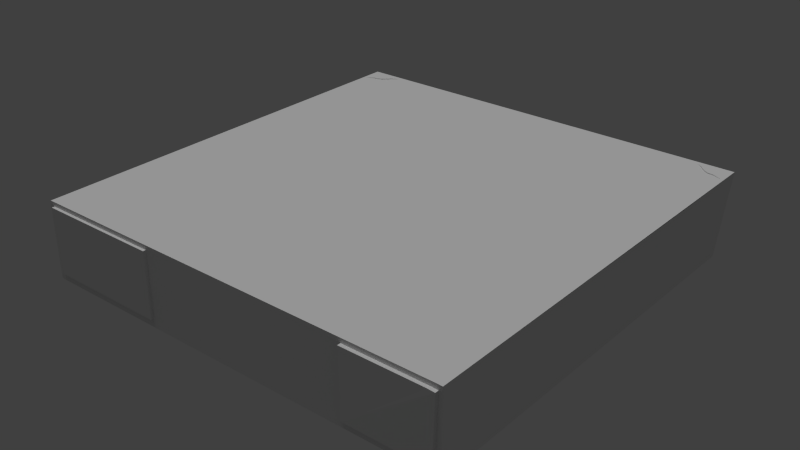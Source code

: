 # Source: Layout.blend  (saved by Blender 2.76.0; exported with 4.5.12 LTS)
import bpy
from mathutils import Matrix  # noqa: F401  (used for matrix-valued properties, if any)

bpy.ops.wm.read_factory_settings(use_empty=True)
scene = bpy.context.scene
scene.name = 'Scene'

# ---- collections
col_collection_1 = bpy.data.collections.new('Collection 1'); scene.collection.children.link(col_collection_1)
col_collection_3 = bpy.data.collections.new('Collection 3'); scene.collection.children.link(col_collection_3)

# ---- materials (node trees are filled in below, after node groups)
mat_room = bpy.data.materials.new('room')
mat_room.alpha_threshold = 0.0
mat_room.use_transparent_shadow = False
mat_room.preview_render_type = 'FLAT'
mat_room.roughness = 0.5
mat_wall_1 = bpy.data.materials.new('wall 1')
mat_wall_1.alpha_threshold = 0.0
mat_wall_1.use_transparent_shadow = False
mat_wall_1.roughness = 0.5
mat_wall_tree_painting = bpy.data.materials.new('wall tree painting')
mat_wall_tree_painting.alpha_threshold = 0.0
mat_wall_tree_painting.use_transparent_shadow = False
mat_wall_tree_painting.roughness = 0.5
mat_wall_3 = bpy.data.materials.new('wall 3')
mat_wall_3.alpha_threshold = 0.0
mat_wall_3.use_transparent_shadow = False
mat_wall_3.roughness = 0.5
mat_water_painting = bpy.data.materials.new('water painting')
mat_water_painting.alpha_threshold = 0.0
mat_water_painting.use_transparent_shadow = False
mat_water_painting.roughness = 0.5
mat_door = bpy.data.materials.new('door')
mat_door.alpha_threshold = 0.0
mat_door.use_transparent_shadow = False
mat_door.roughness = 0.5
mat_ceiling = bpy.data.materials.new('ceiling')
mat_ceiling.alpha_threshold = 0.0
mat_ceiling.use_transparent_shadow = False
mat_ceiling.roughness = 0.5

# ---- material node trees

# ---- world
world_world = bpy.data.worlds.new('World'); scene.world = world_world
world_world.color = (0.05088, 0.05088, 0.05088)
world_world.use_sun_shadow = False
world_world.sun_shadow_jitter_overblur = 0.0
world_world.cycles.sampling_method = 'MANUAL'
world_world.cycles.sample_map_resolution = 256

# ---- lights
light_hemi = bpy.data.lights.new('Hemi', 'SUN')
light_hemi.transmission_factor = 0.0
light_hemi.angle = 0.1993
light_hemi.energy = 1.0
light_hemi.shadow_buffer_clip_start = 0.5
light_hemi.shadow_soft_size = 0.1
light_hemi.shadow_cascade_max_distance = 1000.0
light_hemi.cycles.use_multiple_importance_sampling = False

# ---- meshes
me_plane = bpy.data.meshes.new('Plane')
me_plane.from_pydata([(-0.3322, 0.06199, 0.141), (-0.7277, 2.527, 0.141), (-0.7277, -0.8352, 0.141), (-0.3322, -6.694, 0.141), (-0.7077, -6.62, 0.1578), (-0.3322, 0.06199, 0.141), (0.1153, 4.087, 0.05996), (0.1153, -3.481, 0.05174), (0.217, 4.082, 0.05996), (0.1153, -5.002, 0.05174), (0.217, -5.002, 0.05174), (0.1153, -3.481, 0.05174), (0.1153, -8.029, 0.05174), (0.217, -8.024, 0.05174), (0.1153, 6.884, 0.05996), (0.217, 4.082, 0.05996), (0.1153, 8.009, 0.05996), (0.217, 8.013, 0.05996), (0.3385, -8.024, 0.05174), (0.3385, 8.011, 0.05996), (0.3385, -8.024, 0.05174), (0.458, -8.024, 0.05174), (0.458, 8.024, 0.05996), (0.5585, -8.024, 0.05174), (0.5585, 8.024, 0.05996), (0.6855, -8.024, 0.05174), (0.6855, 8.024, 0.05996), (0.8254, -8.024, 0.05174), (0.8254, 8.024, 0.05996), (0.9783, -8.024, 0.05174), (0.9783, 8.024, 0.05996), (1.144, -8.024, 0.05174), (1.144, 8.024, 0.05996), (1.324, -8.024, 0.05174), (1.324, 8.024, 0.05996), (1.516, -8.024, 0.05174), (1.516, 8.024, 0.05996), (1.671, -8.024, 0.05174), (1.671, 8.024, 0.05996), (1.848, -8.024, 0.05174), (1.848, 8.024, 0.05996), (1.998, -8.024, 0.05174), (1.998, 8.024, 0.05996), (2.183, -8.024, 0.05174), (2.183, 8.024, 0.05996), (2.317, -8.024, 0.05174), (2.317, 8.024, 0.05996), (2.516, -8.024, 0.05174), (2.516, 8.024, 0.05996), (2.77, -8.024, 0.05174), (2.77, 8.024, 0.05996), (2.983, -8.024, 0.05174), (2.983, 8.024, 0.05996), (3.23, -8.024, 0.05174), (3.23, 8.024, 0.05996), (3.472, -8.024, 0.05174), (3.472, 8.024, 0.05996), (3.802, -8.024, 0.05174), (3.715, 8.024, 0.05996), (3.962, -8.025, 0.0583), (3.985, 8.024, 0.05996), (4.256, -8.024, 0.05174), (4.256, 8.024, 0.05996), (4.496, -8.024, 0.05174), (4.496, 8.024, 0.05996), (4.7, -8.024, 0.05174), (4.7, 8.024, 0.05996), (4.894, -8.024, 0.05174), (4.894, 8.024, 0.05996), (5.092, -8.024, 0.05174), (5.092, 8.024, 0.05996), (5.305, -8.024, 0.05174), (5.305, 8.024, 0.05996), (5.556, -8.024, 0.05174), (5.556, 8.024, 0.05996), (5.764, -8.024, 0.05174), (5.764, 8.024, 0.05996), (5.968, -8.024, 0.05174), (5.968, 8.024, 0.05996), (6.16, -8.024, 0.05174), (6.16, 8.024, 0.05996), (6.359, -8.024, 0.05174), (6.359, 8.024, 0.05996), (6.556, -8.024, 0.05174), (6.544, 8.024, 0.05996), (6.766, -8.024, 0.05174), (6.98, -8.024, 0.05174), (7.211, -8.024, 0.05174), (7.463, -8.024, 0.05174), (7.676, -8.024, 0.05174), (7.965, -8.024, 0.05174), (0.217, -6.566, 0.05174), (0.3385, -6.541, 0.05257), (0.217, -3.401, 0.05323), (0.3385, -3.36, 0.05463), (0.217, 5.803, 0.05996), (0.3385, 5.797, 0.05884), (0.458, 4.487, 0.05815), (0.3385, 4.484, 0.05815), (0.458, -1.978, 0.05415), (0.3385, -1.974, 0.05418), (0.5585, -7.288, 0.05212), (0.458, -7.276, 0.05204), (0.5585, -5.064, 0.05325), (0.458, -5.074, 0.05291), (0.5585, 0.4307, 0.05607), (0.458, 0.42, 0.05563), (0.5585, 2.925, 0.05735), (0.6855, 2.932, 0.05735), (0.5585, -3.041, 0.05429), (0.6855, -3.037, 0.05429), (0.8254, -6.035, 0.05276), (0.6855, -6.015, 0.05277), (0.8254, -1.627, 0.05502), (0.6855, -1.623, 0.05502), (0.6855, 4.826, 0.05832), (0.8254, 4.825, 0.05832), (0.8254, 6.43, 0.05914), (0.9783, 6.429, 0.05914), (0.8254, 1.089, 0.05641), (0.9783, 1.079, 0.0564), (0.8254, -4.876, 0.05335), (0.9783, -4.887, 0.05334), (1.144, -3.491, 0.05406), (0.9783, -3.487, 0.05406), (1.144, 3.061, 0.05742), (0.9783, 3.083, 0.05742), (1.324, -5.323, 0.05312), (1.144, -5.336, 0.05312), (1.324, 0.04919, 0.05587), (1.144, 0.068, 0.05588), (1.144, 5.483, 0.05866), (1.324, 5.478, 0.05866), (1.516, 4.042, 0.05792), (1.324, 4.016, 0.05791), (1.516, 6.13, 0.05899), (1.671, 6.115, 0.05901), (1.516, -0.5247, 0.05558), (1.671, -0.5195, 0.05558), (1.848, 2.489, 0.05712), (1.671, 2.494, 0.05713), (1.671, -3.366, 0.05412), (1.848, -3.371, 0.05412), (1.848, 4.708, 0.05828), (1.998, 4.712, 0.05826), (1.848, 0.1165, 0.05591), (1.998, 0.109, 0.06002), (1.998, 6.849, 0.05936), (2.183, 6.822, 0.05934), (1.998, -1.169, 0.05525), (2.183, -1.164, 0.05525), (2.317, 5.758, 0.0588), (2.183, 5.749, 0.05879), (2.183, -2.077, 0.05479), (2.317, -2.08, 0.0548), (2.516, 0.2947, 0.05564), (2.317, 0.2877, 0.05566), (2.516, 1.036, 0.05606), (2.77, 1.035, 0.05638), (2.516, -3.527, 0.05385), (2.77, -3.527, 0.05404), (2.983, -2.274, 0.05468), (2.77, -2.329, 0.05466), (2.77, 3.422, 0.0576), (2.983, 3.453, 0.05762), (3.23, -7.075, 0.05225), (2.983, -7.063, 0.05223), (3.23, 0.1026, 0.0559), (2.983, 0.06654, 0.05588), (3.472, -3.708, 0.05395), (3.23, -3.72, 0.05394), (3.23, 3.957, 0.05788), (3.472, 3.992, 0.05789), (3.472, 5.788, 0.05881), (3.715, 5.823, 0.05883), (3.472, -1.379, 0.05514), (3.715, -1.343, 0.05516), (3.985, 2.817, 0.05735), (3.715, 2.825, 0.0573), (3.715, -4.695, 0.05344), (3.963, -4.697, 0.05347), (4.215, -6.678, 0.05245), (3.949, -6.701, 0.04445), (4.256, -0.02737, 0.05588), (3.985, -0.0914, 0.0558), (4.256, 7.052, 0.05946), (4.496, 7.066, 0.05947), (4.256, -1.991, 0.05483), (4.496, -1.976, 0.0549), (4.7, 3.774, 0.05778), (4.496, 3.735, 0.05779), (4.496, -3.454, 0.05413), (4.7, -3.442, 0.05409), (4.894, -4.311, 0.05364), (4.7, -4.323, 0.05363), (4.894, 2.441, 0.0571), (4.7, 2.464, 0.05711), (5.092, -5.909, 0.05282), (4.894, -5.946, 0.0528), (5.092, 0.7069, 0.05621), (4.894, 0.661, 0.05619), (5.305, -3.482, 0.05407), (5.092, -3.457, 0.05408), (5.092, 3.941, 0.05787), (5.305, 3.947, 0.05787), (5.556, -2.089, 0.05478), (5.305, -2.094, 0.05478), (5.305, 6.187, 0.05902), (5.556, 6.214, 0.05903), (5.764, -4.154, 0.05372), (5.556, -4.178, 0.05371), (5.764, 3.098, 0.05744), (5.556, 3.065, 0.05742), (5.968, -6.834, 0.05235), (5.764, -6.842, 0.05234), (5.968, -0.1419, 0.05578), (5.764, -0.1703, 0.05576), (5.764, 7.067, 0.05947), (5.968, 7.074, 0.05947), (6.16, -2.479, 0.05458), (5.968, -2.44, 0.0546), (6.16, 4.776, 0.0583), (5.968, 4.803, 0.05831), (6.359, -5.4, 0.05308), (6.16, -5.373, 0.0531), (6.359, 3.229, 0.0575), (6.16, 3.229, 0.0575), (6.359, 5.284, 0.05856), (6.556, 5.285, 0.05856), (6.359, -1.557, 0.05505), (6.556, -1.541, 0.05506), (6.766, -3.216, 0.0542), (6.556, -3.225, 0.0542), (6.766, 4.247, 0.05803), (6.556, 4.22, 0.05801), (6.98, -7.546, 0.052), (6.766, -7.573, 0.05197), (6.98, -0.4343, 0.05563), (6.766, -0.4289, 0.05563), (6.98, 2.926, 0.05735), (7.211, 3.007, 0.05739), (6.98, -4.705, 0.05344), (7.211, -4.706, 0.05344), (7.463, -2.151, 0.05475), (7.211, -2.111, 0.05472), (7.211, 5.819, 0.05883), (7.463, 5.86, 0.05885), (7.676, 1.865, 0.0568), (7.463, 1.776, 0.05677), (7.463, -5.277, 0.05315), (7.676, -5.242, 0.05317), (7.965, -2.017, 0.05482), (7.676, -2.04, 0.0548), (7.676, 5.072, 0.05839), (7.965, 5.119, 0.05847), (7.965, 7.179, 0.05951), (7.463, 7.244, 0.05958), (7.676, 7.184, 0.05953), (7.206, 7.361, 0.05968), (6.98, 7.556, 0.05972), (6.766, 7.737, 0.05985), (6.561, 8.014, 0.1638), (0.2339, 8.014, 0.1638), (0.3554, 8.014, 0.1638), (0.4748, 8.014, 0.1638), (0.5753, 8.014, 0.1638), (0.7024, 8.014, 0.1638), (0.8423, 8.014, 0.1638), (0.9951, 8.014, 0.1638), (1.161, 8.014, 0.1638), (1.341, 8.014, 0.1638), (1.533, 8.014, 0.1638), (1.688, 8.014, 0.1638), (1.865, 8.014, 0.1638), (2.015, 8.014, 0.1638), (2.199, 8.014, 0.1638), (2.334, 8.014, 0.1638), (2.532, 8.014, 0.1638), (2.787, 8.014, 0.1638), (3.0, 8.014, 0.1638), (3.247, 8.014, 0.1638), (3.488, 8.014, 0.1638), (3.732, 8.014, 0.1638), (4.002, 8.014, 0.1638), (4.272, 8.014, 0.1638), (4.513, 8.014, 0.1638), (4.717, 8.014, 0.1638), (4.911, 8.014, 0.1638), (5.109, 8.014, 0.1638), (5.321, 8.014, 0.1638), (5.572, 8.014, 0.1638), (5.781, 8.014, 0.1638), (5.985, 8.014, 0.1638), (6.176, 8.014, 0.1638), (6.376, 8.014, 0.1638), (0.1153, 8.009, 0.1667), (6.549, 7.995, 0.1959), (7.965, 7.179, 0.1623), (7.463, 7.244, 0.1624), (7.676, 7.184, 0.1623), (7.206, 7.361, 0.1625), (6.98, 7.556, 0.1625), (6.766, 7.737, 0.1626), (7.953, 7.16, 0.1943), (7.45, 7.225, 0.1944), (7.664, 7.165, 0.1943), (7.194, 7.342, 0.1945), (6.967, 7.538, 0.1945), (6.754, 7.718, 0.1947), (6.542, 7.978, 0.2306), (7.946, 7.143, 0.229), (7.443, 7.208, 0.2291), (7.657, 7.148, 0.2291), (7.187, 7.325, 0.2292), (6.96, 7.52, 0.2293), (6.747, 7.701, 0.2294), (6.537, 7.971, 0.2519), (7.941, 7.136, 0.2503), (7.438, 7.201, 0.2504), (7.652, 7.141, 0.2504), (7.182, 7.318, 0.2505), (6.955, 7.514, 0.2505), (6.742, 7.694, 0.2507), (6.539, 7.969, 0.2805), (7.943, 7.135, 0.279), (7.44, 7.2, 0.279), (7.654, 7.14, 0.279), (7.184, 7.316, 0.2791), (6.957, 7.512, 0.2792), (6.744, 7.693, 0.2793), (6.547, 7.965, 0.3116), (7.939, 7.144, 0.3101), (7.442, 7.209, 0.3101), (7.656, 7.149, 0.3101), (7.186, 7.325, 0.3102), (6.959, 7.521, 0.3103), (6.745, 7.702, 0.3104), (6.766, -7.725, 0.05189), (6.545, 7.97, 0.3281), (7.939, 7.157, 0.3265), (7.442, 7.222, 0.3266), (7.656, 7.162, 0.3265), (7.186, 7.338, 0.3267), (6.959, 7.534, 0.3267), (6.745, 7.715, 0.3269), (6.545, 7.97, 0.3281), (7.939, 7.157, 0.3265), (7.442, 7.222, 0.3266), (7.656, 7.162, 0.3265), (7.186, 7.338, 0.3267), (6.959, 7.534, 0.3267), (6.745, 7.715, 0.3269), (6.73, 7.823, 0.349), (7.736, 7.236, 0.3479), (7.378, 7.283, 0.3479), (7.532, 7.239, 0.3479), (7.192, 7.367, 0.348), (7.029, 7.509, 0.348), (6.874, 7.639, 0.3481), (6.918, 7.674, 0.3633), (7.53, 7.317, 0.3626), (7.312, 7.345, 0.3626), (7.406, 7.319, 0.3626), (7.199, 7.397, 0.3626), (7.1, 7.482, 0.3627), (7.006, 7.562, 0.3627), (6.918, 7.674, 2.967), (7.53, 7.317, 2.964), (7.312, 7.345, 2.966), (7.406, 7.319, 2.966), (7.199, 7.397, 2.966), (7.1, 7.482, 2.966), (7.006, 7.562, 2.966), (7.939, 7.157, 2.928), (7.736, 7.236, 2.95), (0.2339, 8.014, 0.2821), (0.3554, 8.014, 0.2821), (0.4748, 8.014, 0.2821), (0.5753, 8.014, 0.2821), (0.7024, 8.014, 0.2821), (0.8423, 8.014, 0.2821), (0.9951, 8.014, 0.2821), (1.161, 8.014, 0.2821), (1.341, 8.014, 0.2821), (1.533, 8.014, 0.2821), (1.688, 8.014, 0.2821), (1.865, 8.014, 0.2821), (2.015, 8.014, 0.2821), (2.199, 8.014, 0.2821), (2.334, 8.014, 0.2821), (2.532, 8.014, 0.2821), (2.787, 8.014, 0.2821), (3.0, 8.014, 0.2821), (3.247, 8.014, 0.2821), (3.488, 8.014, 0.2821), (3.732, 8.014, 0.2821), (4.002, 8.014, 0.2821), (4.272, 8.014, 0.2821), (4.513, 8.014, 0.2821), (4.717, 8.014, 0.2821), (4.911, 8.014, 0.2821), (5.109, 8.014, 0.2821), (5.321, 8.014, 0.2821), (5.572, 8.014, 0.2821), (5.781, 8.014, 0.2821), (5.985, 8.014, 0.2821), (6.176, 8.014, 0.2821), (6.376, 8.014, 0.2821), (0.1153, 8.009, 0.285), (6.545, 7.97, 0.3281), (0.1153, 8.009, 0.3282), (6.545, 7.97, 0.3281), (6.73, 7.823, 0.349), (6.918, 7.674, 0.3633), (6.545, 7.97, 2.922), (6.73, 7.823, 2.943), (7.965, -8.024, 2.904), (0.1153, 8.009, 2.927), (7.965, -2.017, 2.907), (7.965, 5.119, 2.911), (7.965, 8.021, 2.938), (0.3385, -8.024, 0.189), (0.3385, -8.024, 0.189), (0.3385, -8.024, 0.3188), (0.3385, -8.024, 0.3188), (0.3385, -8.024, 0.456), (0.3385, -8.024, 0.456), (0.3385, -8.024, 0.5703), (0.3385, -8.024, 0.5703), (0.3385, -8.024, 0.6847), (0.3385, -8.024, 0.6847), (0.3385, -8.024, 0.8218), (0.3385, -8.024, 0.8218), (0.3385, -8.024, 0.9208), (0.3385, -8.024, 0.9208), (0.3385, -8.024, 1.035), (0.3385, -8.024, 1.035), (0.3385, -8.024, 1.149), (0.3385, -8.024, 1.149), (0.3385, -8.024, 1.263), (0.3385, -8.024, 1.263), (0.3385, -8.024, 1.416), (0.3385, -8.024, 1.416), (0.3385, -8.024, 1.56), (0.3385, -8.024, 1.56), (0.3385, -8.024, 1.69), (0.3385, -8.024, 1.69), (0.3385, -8.024, 1.857), (0.3385, -8.024, 1.857), (0.3385, -8.024, 2.016), (0.3385, -8.024, 2.016), (0.3385, -8.024, 2.199), (0.3385, -8.024, 2.199), (0.3385, -8.024, 2.365), (0.3385, -8.024, 2.365), (0.3385, -8.024, 2.502), (0.3385, -8.024, 2.502), (0.3385, -8.024, 2.655), (0.3385, -8.024, 2.655), (0.3385, -8.024, 2.807), (0.3385, -8.024, 2.807), (0.3385, -8.014, 2.895), (0.3385, -8.014, 2.895), (0.3322, 0.06199, 0.141), (0.7277, 2.527, 0.141), (0.7277, -0.8352, 0.141), (0.3322, -6.694, 0.141), (0.7077, -6.62, 0.1578), (0.3322, 0.06199, 0.141), (0.0, -3.467, 0.04499), (-0.1153, 4.087, 0.05996), (-0.1153, -3.481, 0.05174), (0.0, 4.105, 0.04164), (-0.217, 4.082, 0.05996), (-0.1153, -5.002, 0.05174), (-0.217, -5.002, 0.05174), (0.0, -3.467, 0.04499), (-0.1153, -3.481, 0.05174), (0.0, -8.015, 0.04499), (-0.1153, -8.029, 0.05174), (-0.217, -8.024, 0.05174), (-0.1153, 6.884, 0.05996), (0.0, 6.848, 0.05914), (-0.217, 4.082, 0.05996), (-0.1153, 8.009, 0.05996), (-0.217, 8.013, 0.05996), (0.0, 8.018, 0.06561), (-0.3385, -8.024, 0.05174), (-0.3385, 8.011, 0.05996), (-0.3385, -8.024, 0.05174), (-0.458, -8.024, 0.05174), (-0.458, 8.024, 0.05996), (-0.5585, -8.024, 0.05174), (-0.5585, 8.024, 0.05996), (-0.6855, -8.024, 0.05174), (-0.6855, 8.024, 0.05996), (-0.8254, -8.024, 0.05174), (-0.8254, 8.024, 0.05996), (-0.9783, -8.024, 0.05174), (-0.9783, 8.024, 0.05996), (-1.144, -8.024, 0.05174), (-1.144, 8.024, 0.05996), (-1.324, -8.024, 0.05174), (-1.324, 8.024, 0.05996), (-1.516, -8.024, 0.05174), (-1.516, 8.024, 0.05996), (-1.671, -8.024, 0.05174), (-1.671, 8.024, 0.05996), (-1.848, -8.024, 0.05174), (-1.848, 8.024, 0.05996), (-1.998, -8.024, 0.05174), (-1.998, 8.024, 0.05996), (-2.183, -8.024, 0.05174), (-2.183, 8.024, 0.05996), (-2.317, -8.024, 0.05174), (-2.317, 8.024, 0.05996), (-2.516, -8.024, 0.05174), (-2.516, 8.024, 0.05996), (-2.77, -8.024, 0.05174), (-2.77, 8.024, 0.05996), (-2.983, -8.024, 0.05174), (-2.983, 8.024, 0.05996), (-3.23, -8.024, 0.05174), (-3.23, 8.024, 0.05996), (-3.472, -8.024, 0.05174), (-3.472, 8.024, 0.05996), (-3.802, -8.024, 0.05174), (-3.715, 8.024, 0.05996), (-3.962, -8.025, 0.0583), (-3.985, 8.024, 0.05996), (-4.256, -8.024, 0.05174), (-4.256, 8.024, 0.05996), (-4.496, -8.024, 0.05174), (-4.496, 8.024, 0.05996), (-4.7, -8.024, 0.05174), (-4.7, 8.024, 0.05996), (-4.894, -8.024, 0.05174), (-4.894, 8.024, 0.05996), (-5.092, -8.024, 0.05174), (-5.092, 8.024, 0.05996), (-5.305, -8.024, 0.05174), (-5.305, 8.024, 0.05996), (-5.556, -8.024, 0.05174), (-5.556, 8.024, 0.05996), (-5.764, -8.024, 0.05174), (-5.764, 8.024, 0.05996), (-5.968, -8.024, 0.05174), (-5.968, 8.024, 0.05996), (-6.16, -8.024, 0.05174), (-6.16, 8.024, 0.05996), (-6.359, -8.024, 0.05174), (-6.359, 8.024, 0.05996), (-6.556, -8.024, 0.05174), (-6.544, 8.024, 0.05996), (-6.766, -8.024, 0.05174), (-6.98, -8.024, 0.05174), (-7.211, -8.024, 0.05174), (-7.463, -8.024, 0.05174), (-7.676, -8.024, 0.05174), (-7.965, -8.024, 0.05174), (-0.217, -6.566, 0.05174), (-0.3385, -6.541, 0.05257), (-0.217, -3.401, 0.05323), (-0.3385, -3.36, 0.05463), (-0.217, 5.803, 0.05996), (-0.3385, 5.797, 0.05884), (-0.458, 4.487, 0.05815), (-0.3385, 4.484, 0.05815), (-0.458, -1.978, 0.05415), (-0.3385, -1.974, 0.05418), (-0.5585, -7.288, 0.05212), (-0.458, -7.276, 0.05204), (-0.5585, -5.064, 0.05325), (-0.458, -5.074, 0.05291), (-0.5585, 0.4307, 0.05607), (-0.458, 0.42, 0.05563), (-0.5585, 2.925, 0.05735), (-0.6855, 2.932, 0.05735), (-0.5585, -3.041, 0.05429), (-0.6855, -3.037, 0.05429), (-0.8254, -6.035, 0.05276), (-0.6855, -6.015, 0.05277), (-0.8254, -1.627, 0.05502), (-0.6855, -1.623, 0.05502), (-0.6855, 4.826, 0.05832), (-0.8254, 4.825, 0.05832), (-0.8254, 6.43, 0.05914), (-0.9783, 6.429, 0.05914), (-0.8254, 1.089, 0.05641), (-0.9783, 1.079, 0.0564), (-0.8254, -4.876, 0.05335), (-0.9783, -4.887, 0.05334), (-1.144, -3.491, 0.05406), (-0.9783, -3.487, 0.05406), (-1.144, 3.061, 0.05742), (-0.9783, 3.083, 0.05742), (-1.324, -5.323, 0.05312), (-1.144, -5.336, 0.05312), (-1.324, 0.04919, 0.05587), (-1.144, 0.068, 0.05588), (-1.144, 5.483, 0.05866), (-1.324, 5.478, 0.05866), (-1.516, 4.042, 0.05792), (-1.324, 4.016, 0.05791), (-1.516, 6.13, 0.05899), (-1.671, 6.115, 0.05901), (-1.516, -0.5247, 0.05558), (-1.671, -0.5195, 0.05558), (-1.848, 2.489, 0.05712), (-1.671, 2.494, 0.05713), (-1.671, -3.366, 0.05412), (-1.848, -3.371, 0.05412), (-1.848, 4.708, 0.05828), (-1.998, 4.712, 0.05826), (-1.848, 0.1165, 0.05591), (-1.998, 0.109, 0.06002), (-1.998, 6.849, 0.05936), (-2.183, 6.822, 0.05934), (-1.998, -1.169, 0.05525), (-2.183, -1.164, 0.05525), (-2.317, 5.758, 0.0588), (-2.183, 5.749, 0.05879), (-2.183, -2.077, 0.05479), (-2.317, -2.08, 0.0548), (-2.516, 0.2947, 0.05564), (-2.317, 0.2877, 0.05566), (-2.516, 1.036, 0.05606), (-2.77, 1.035, 0.05638), (-2.516, -3.527, 0.05385), (-2.77, -3.527, 0.05404), (-2.983, -2.274, 0.05468), (-2.77, -2.329, 0.05466), (-2.77, 3.422, 0.0576), (-2.983, 3.453, 0.05762), (-3.23, -7.075, 0.05225), (-2.983, -7.063, 0.05223), (-3.23, 0.1026, 0.0559), (-2.983, 0.06654, 0.05588), (-3.472, -3.708, 0.05395), (-3.23, -3.72, 0.05394), (-3.23, 3.957, 0.05788), (-3.472, 3.992, 0.05789), (-3.472, 5.788, 0.05881), (-3.715, 5.823, 0.05883), (-3.472, -1.379, 0.05514), (-3.715, -1.343, 0.05516), (-3.985, 2.817, 0.05735), (-3.715, 2.825, 0.0573), (-3.715, -4.695, 0.05344), (-3.963, -4.697, 0.05347), (-4.215, -6.678, 0.05245), (-3.949, -6.701, 0.04445), (-4.256, -0.02737, 0.05588), (-3.985, -0.0914, 0.0558), (-4.256, 7.052, 0.05946), (-4.496, 7.066, 0.05947), (-4.256, -1.991, 0.05483), (-4.496, -1.976, 0.0549), (-4.7, 3.774, 0.05778), (-4.496, 3.735, 0.05779), (-4.496, -3.454, 0.05413), (-4.7, -3.442, 0.05409), (-4.894, -4.311, 0.05364), (-4.7, -4.323, 0.05363), (-4.894, 2.441, 0.0571), (-4.7, 2.464, 0.05711), (-5.092, -5.909, 0.05282), (-4.894, -5.946, 0.0528), (-5.092, 0.7069, 0.05621), (-4.894, 0.661, 0.05619), (-5.305, -3.482, 0.05407), (-5.092, -3.457, 0.05408), (-5.092, 3.941, 0.05787), (-5.305, 3.947, 0.05787), (-5.556, -2.089, 0.05478), (-5.305, -2.094, 0.05478), (-5.305, 6.187, 0.05902), (-5.556, 6.214, 0.05903), (-5.764, -4.154, 0.05372), (-5.556, -4.178, 0.05371), (-5.764, 3.098, 0.05744), (-5.556, 3.065, 0.05742), (-5.968, -6.834, 0.05235), (-5.764, -6.842, 0.05234), (-5.968, -0.1419, 0.05578), (-5.764, -0.1703, 0.05576), (-5.764, 7.067, 0.05947), (-5.968, 7.074, 0.05947), (-6.16, -2.479, 0.05458), (-5.968, -2.44, 0.0546), (-6.16, 4.776, 0.0583), (-5.968, 4.803, 0.05831), (-6.359, -5.4, 0.05308), (-6.16, -5.373, 0.0531), (-6.359, 3.229, 0.0575), (-6.16, 3.229, 0.0575), (-6.359, 5.284, 0.05856), (-6.556, 5.285, 0.05856), (-6.359, -1.557, 0.05505), (-6.556, -1.541, 0.05506), (-6.766, -3.216, 0.0542), (-6.556, -3.225, 0.0542), (-6.766, 4.247, 0.05803), (-6.556, 4.22, 0.05801), (-6.98, -7.546, 0.052), (-6.766, -7.573, 0.05197), (-6.98, -0.4343, 0.05563), (-6.766, -0.4289, 0.05563), (-6.98, 2.926, 0.05735), (-7.211, 3.007, 0.05739), (-6.98, -4.705, 0.05344), (-7.211, -4.706, 0.05344), (-7.463, -2.151, 0.05475), (-7.211, -2.111, 0.05472), (-7.211, 5.819, 0.05883), (-7.463, 5.86, 0.05885), (-7.676, 1.865, 0.0568), (-7.463, 1.776, 0.05677), (-7.463, -5.277, 0.05315), (-7.676, -5.242, 0.05317), (-7.965, -2.017, 0.05482), (-7.676, -2.04, 0.0548), (-7.676, 5.072, 0.05839), (-7.965, 5.119, 0.05847), (-7.965, 7.179, 0.05951), (-7.463, 7.244, 0.05958), (-7.676, 7.184, 0.05953), (-7.206, 7.361, 0.05968), (-6.98, 7.556, 0.05972), (-6.766, 7.737, 0.05985), (-6.561, 8.014, 0.1638), (-0.2339, 8.014, 0.1638), (-0.3554, 8.014, 0.1638), (-0.4748, 8.014, 0.1638), (-0.5753, 8.014, 0.1638), (-0.7024, 8.014, 0.1638), (-0.8423, 8.014, 0.1638), (-0.9951, 8.014, 0.1638), (-1.161, 8.014, 0.1638), (-1.341, 8.014, 0.1638), (-1.533, 8.014, 0.1638), (-1.688, 8.014, 0.1638), (-1.865, 8.014, 0.1638), (-2.015, 8.014, 0.1638), (-2.199, 8.014, 0.1638), (-2.334, 8.014, 0.1638), (-2.532, 8.014, 0.1638), (-2.787, 8.014, 0.1638), (-3.0, 8.014, 0.1638), (-3.247, 8.014, 0.1638), (-3.488, 8.014, 0.1638), (-3.732, 8.014, 0.1638), (-4.002, 8.014, 0.1638), (-4.272, 8.014, 0.1638), (-4.513, 8.014, 0.1638), (-4.717, 8.014, 0.1638), (-4.911, 8.014, 0.1638), (-5.109, 8.014, 0.1638), (-5.321, 8.014, 0.1638), (-5.572, 8.014, 0.1638), (-5.781, 8.014, 0.1638), (-5.985, 8.014, 0.1638), (-6.176, 8.014, 0.1638), (-6.376, 8.014, 0.1638), (-0.1153, 8.009, 0.1667), (-6.549, 7.995, 0.1959), (0.0, 8.012, 0.1782), (-7.965, 7.179, 0.1623), (-7.463, 7.244, 0.1624), (-7.676, 7.184, 0.1623), (-7.206, 7.361, 0.1625), (-6.98, 7.556, 0.1625), (-6.766, 7.737, 0.1626), (-7.953, 7.16, 0.1943), (-7.45, 7.225, 0.1944), (-7.664, 7.165, 0.1943), (-7.194, 7.342, 0.1945), (-6.967, 7.538, 0.1945), (-6.754, 7.718, 0.1947), (-6.542, 7.978, 0.2306), (-7.946, 7.143, 0.229), (-7.443, 7.208, 0.2291), (-7.657, 7.148, 0.2291), (-7.187, 7.325, 0.2292), (-6.96, 7.52, 0.2293), (-6.747, 7.701, 0.2294), (-6.537, 7.971, 0.2519), (-7.941, 7.136, 0.2503), (-7.438, 7.201, 0.2504), (-7.652, 7.141, 0.2504), (-7.182, 7.318, 0.2505), (-6.955, 7.514, 0.2505), (-6.742, 7.694, 0.2507), (-6.539, 7.969, 0.2805), (-7.943, 7.135, 0.279), (-7.44, 7.2, 0.279), (-7.654, 7.14, 0.279), (-7.184, 7.316, 0.2791), (-6.957, 7.512, 0.2792), (-6.744, 7.693, 0.2793), (-6.547, 7.965, 0.3116), (-7.939, 7.144, 0.3101), (-7.442, 7.209, 0.3101), (-7.656, 7.149, 0.3101), (-7.186, 7.325, 0.3102), (-6.959, 7.521, 0.3103), (-6.745, 7.702, 0.3104), (-6.766, -7.725, 0.05189), (-6.545, 7.97, 0.3281), (-7.939, 7.157, 0.3265), (-7.442, 7.222, 0.3266), (-7.656, 7.162, 0.3265), (-7.186, 7.338, 0.3267), (-6.959, 7.534, 0.3267), (-6.745, 7.715, 0.3269), (-6.545, 7.97, 0.3281), (-7.939, 7.157, 0.3265), (-7.442, 7.222, 0.3266), (-7.656, 7.162, 0.3265), (-7.186, 7.338, 0.3267), (-6.959, 7.534, 0.3267), (-6.745, 7.715, 0.3269), (-6.73, 7.823, 0.349), (-7.736, 7.236, 0.3479), (-7.378, 7.283, 0.3479), (-7.532, 7.239, 0.3479), (-7.192, 7.367, 0.348), (-7.029, 7.509, 0.348), (-6.874, 7.639, 0.3481), (-6.918, 7.674, 0.3633), (-7.53, 7.317, 0.3626), (-7.312, 7.345, 0.3626), (-7.406, 7.319, 0.3626), (-7.199, 7.397, 0.3626), (-7.1, 7.482, 0.3627), (-7.006, 7.562, 0.3627), (-6.918, 7.674, 2.967), (-7.53, 7.317, 2.964), (-7.312, 7.345, 2.966), (-7.406, 7.319, 2.966), (-7.199, 7.397, 2.966), (-7.1, 7.482, 2.966), (-7.006, 7.562, 2.966), (-7.939, 7.157, 2.928), (-7.736, 7.236, 2.95), (-0.2339, 8.014, 0.2821), (-0.3554, 8.014, 0.2821), (-0.4748, 8.014, 0.2821), (-0.5753, 8.014, 0.2821), (-0.7024, 8.014, 0.2821), (-0.8423, 8.014, 0.2821), (-0.9951, 8.014, 0.2821), (-1.161, 8.014, 0.2821), (-1.341, 8.014, 0.2821), (-1.533, 8.014, 0.2821), (-1.688, 8.014, 0.2821), (-1.865, 8.014, 0.2821), (-2.015, 8.014, 0.2821), (-2.199, 8.014, 0.2821), (-2.334, 8.014, 0.2821), (-2.532, 8.014, 0.2821), (-2.787, 8.014, 0.2821), (-3.0, 8.014, 0.2821), (-3.247, 8.014, 0.2821), (-3.488, 8.014, 0.2821), (-3.732, 8.014, 0.2821), (-4.002, 8.014, 0.2821), (-4.272, 8.014, 0.2821), (-4.513, 8.014, 0.2821), (-4.717, 8.014, 0.2821), (-4.911, 8.014, 0.2821), (-5.109, 8.014, 0.2821), (-5.321, 8.014, 0.2821), (-5.572, 8.014, 0.2821), (-5.781, 8.014, 0.2821), (-5.985, 8.014, 0.2821), (-6.176, 8.014, 0.2821), (-6.376, 8.014, 0.2821), (-0.1153, 8.009, 0.285), (0.0, 8.012, 0.2965), (-6.545, 7.97, 0.3281), (0.0, 8.012, 0.2965), (-0.1153, 8.009, 0.3282), (0.0, 8.012, 0.3397), (-6.545, 7.97, 0.3281), (-6.73, 7.823, 0.349), (-6.918, 7.674, 0.3633), (-6.545, 7.97, 2.922), (-6.73, 7.823, 2.943), (-7.965, -8.024, 2.904), (-0.1153, 8.009, 2.927), (0.0, 8.012, 2.939), (-7.965, -2.017, 2.907), (-7.965, 5.119, 2.911), (-7.965, 8.021, 2.938), (-0.3385, -8.024, 0.189), (-0.3385, -8.024, 0.189), (-0.3385, -8.024, 0.3188), (-0.3385, -8.024, 0.3188), (-0.3385, -8.024, 0.456), (-0.3385, -8.024, 0.456), (-0.3385, -8.024, 0.5703), (-0.3385, -8.024, 0.5703), (-0.3385, -8.024, 0.6847), (-0.3385, -8.024, 0.6847), (-0.3385, -8.024, 0.8218), (-0.3385, -8.024, 0.8218), (-0.3385, -8.024, 0.9208), (-0.3385, -8.024, 0.9208), (-0.3385, -8.024, 1.035), (-0.3385, -8.024, 1.035), (-0.3385, -8.024, 1.149), (-0.3385, -8.024, 1.149), (-0.3385, -8.024, 1.263), (-0.3385, -8.024, 1.263), (-0.3385, -8.024, 1.416), (-0.3385, -8.024, 1.416), (-0.3385, -8.024, 1.56), (-0.3385, -8.024, 1.56), (-0.3385, -8.024, 1.69), (-0.3385, -8.024, 1.69), (-0.3385, -8.024, 1.857), (-0.3385, -8.024, 1.857), (-0.3385, -8.024, 2.016), (-0.3385, -8.024, 2.016), (-0.3385, -8.024, 2.199), (-0.3385, -8.024, 2.199), (-0.3385, -8.024, 2.365), (-0.3385, -8.024, 2.365), (-0.3385, -8.024, 2.502), (-0.3385, -8.024, 2.502), (-0.3385, -8.024, 2.655), (-0.3385, -8.024, 2.655), (-0.3385, -8.024, 2.807), (-0.3385, -8.024, 2.807), (-0.3385, -8.014, 2.895), (-0.3385, -8.014, 2.895), (7.848, -8.032, 2.903), (7.759, -8.029, 0.04415), (7.965, -8.024, 0.35), (7.769, -8.029, 0.357), (7.759, -8.029, 0.04415), (7.769, -8.029, 0.25), (4.633, -8.029, 0.04415), (4.643, -8.029, 0.357), (4.427, -8.029, 0.04415), (4.437, -8.029, 0.357), (4.643, -8.029, 2.755), (4.437, -8.029, 2.755), (4.643, -8.029, 2.915), (4.437, -8.029, 2.915), (7.843, -8.032, 2.741), (7.852, -8.029, 2.915), (7.573, -8.029, 2.755), (7.769, -8.162, 0.357), (4.643, -8.162, 0.357), (4.643, -8.162, 2.755), (7.843, -8.165, 2.741), (7.573, -8.162, 2.755), (-3.207, -8.029, 0.04415), (-3.197, -8.029, 0.357), (-3.197, -8.029, 2.755), (-3.197, -8.029, 2.915), (-7.776, -8.029, 2.755), (-7.776, -8.029, 2.915), (-7.97, -8.029, 2.755), (-7.97, -8.029, 2.915), (-7.771, -8.029, 0.357), (-7.97, -8.029, 0.3643), (-7.78, -8.029, 0.04415), (-3.197, -8.136, 0.357), (-3.197, -8.136, 2.755), (-7.776, -8.136, 2.755), (-7.771, -8.136, 0.357)], [(0, 5), (881, 879), (421, 422), (423, 424), (425, 426), (427, 428), (429, 430), (431, 432), (433, 434), (435, 436), (437, 438), (439, 440), (441, 442), (443, 444), (445, 446), (447, 448), (449, 450), (451, 452), (453, 454), (455, 456), (457, 458), (459, 460), (461, 462), (463, 468), (895, 896), (897, 898), (899, 900), (901, 902), (903, 904), (905, 906), (907, 908), (909, 910), (911, 912), (913, 914), (915, 916), (917, 918), (919, 920), (921, 922), (923, 924), (925, 926), (927, 928), (929, 930), (931, 932), (933, 934), (935, 936)], [(6, 472, 469, 7), (9, 10, 93, 8, 6, 7), (7, 469, 476, 11), (11, 476, 478, 12), (472, 6, 14, 482), (482, 14, 16, 486), (6, 8, 15), (6, 15, 95, 17, 16), (10, 9, 12, 13, 91), (92, 91, 13, 18), (101, 102, 21, 23), (110, 109, 103, 101, 23, 25, 112), (111, 112, 25, 27), (122, 121, 111, 27, 29), (123, 124, 122, 29, 31, 128), (127, 128, 31, 33), (133, 134, 129, 127, 33, 35, 137), (138, 137, 35, 37, 141), (142, 141, 37, 39), (146, 145, 142, 39, 41, 149), (150, 149, 41, 43, 153), (154, 153, 43, 45), (155, 156, 154, 45, 47, 159), (160, 159, 47, 49), (161, 162, 160, 49, 51, 166), (165, 166, 51, 53), (169, 170, 165, 53, 55), (176, 175, 169, 55, 57, 179), (180, 179, 57, 59, 182), (181, 182, 59, 61), (188, 187, 181, 61, 63, 191), (192, 191, 63, 65, 194), (193, 194, 65, 67, 198), (197, 198, 67, 69), (201, 202, 197, 69, 71), (205, 206, 201, 71, 73, 210), (209, 210, 73, 75, 214), (213, 214, 75, 77), (219, 220, 213, 77, 79, 224), (223, 224, 79, 81), (230, 229, 223, 81, 83, 232), (231, 232, 83, 85, 337, 236), (235, 236, 337, 85, 86), (242, 241, 235, 86, 87), (243, 244, 242, 87, 88, 249), (250, 249, 88, 89), (251, 252, 250, 89, 90), (94, 93, 10, 91, 92), (95, 96, 19, 17), (15, 8, 93, 94, 96, 95), (19, 96, 94, 92, 18, 20, 100, 98), (100, 20, 21, 102, 104, 99), (19, 98, 97, 22), (98, 100, 99, 106, 97), (103, 104, 102, 101), (105, 106, 99, 104, 103, 109), (22, 97, 106, 105, 107, 24), (24, 107, 108, 115, 26), (107, 105, 109, 110, 114, 108), (113, 114, 110, 112, 111, 121), (115, 108, 114, 113, 119, 116), (26, 115, 116, 117, 28), (28, 117, 118, 30), (117, 116, 119, 120, 126, 118), (120, 119, 113, 121, 122, 124), (125, 126, 120, 124, 123, 130), (30, 118, 126, 125, 131, 32), (129, 130, 123, 128, 127), (131, 125, 130, 129, 134, 132), (32, 131, 132, 34), (34, 132, 134, 133, 135, 36), (36, 135, 136, 38), (135, 133, 137, 138, 140, 136), (38, 136, 140, 139, 143, 40), (139, 140, 138, 141, 142, 145), (40, 143, 144, 147, 42), (143, 139, 145, 146, 144), (42, 147, 148, 44), (147, 144, 146, 149, 150, 152, 148), (44, 148, 152, 151, 46), (151, 152, 150, 153, 154, 156), (46, 151, 156, 155, 157, 48), (48, 157, 158, 163, 50), (157, 155, 159, 160, 162, 158), (163, 158, 162, 161, 168, 164), (50, 163, 164, 52), (167, 168, 161, 166, 165, 170), (52, 164, 168, 167, 171, 54), (171, 167, 170, 169, 175, 172), (54, 171, 172, 173, 56), (56, 173, 174, 58), (173, 172, 175, 176, 178, 174), (58, 174, 178, 177, 60), (177, 178, 176, 179, 180, 184), (183, 184, 180, 182, 181, 187), (60, 177, 184, 183, 185, 62), (62, 185, 186, 64), (185, 183, 187, 188, 190, 186), (64, 186, 190, 189, 66), (189, 190, 188, 191, 192, 196), (195, 196, 192, 194, 193, 200), (66, 189, 196, 195, 68), (199, 200, 193, 198, 197, 202), (68, 195, 200, 199, 203, 70), (203, 199, 202, 201, 206, 204), (70, 203, 204, 207, 72), (207, 204, 206, 205, 212, 208), (72, 207, 208, 74), (211, 212, 205, 210, 209, 216), (74, 208, 212, 211, 217, 76), (215, 216, 209, 214, 213, 220), (217, 211, 216, 215, 222, 218), (76, 217, 218, 78), (221, 222, 215, 220, 219, 226), (78, 218, 222, 221, 80), (225, 226, 219, 224, 223, 229), (80, 221, 226, 225, 227, 82), (227, 225, 229, 230, 234, 228), (233, 234, 230, 232, 231, 238), (233, 238, 237, 239, 259, 260), (237, 238, 231, 236, 235, 241), (239, 237, 241, 242, 244, 240), (245, 240, 244, 243, 248, 246), (239, 240, 245, 258, 259), (247, 248, 243, 249, 250, 252), (253, 247, 252, 251, 254), (255, 257, 253, 254), (28, 30, 268, 267), (46, 48, 277, 276), (64, 66, 286, 285), (82, 227, 228, 84), (38, 40, 273, 272), (56, 58, 282, 281), (74, 76, 291, 290), (30, 32, 269, 268), (48, 50, 278, 277), (66, 68, 287, 286), (22, 24, 265, 264), (40, 42, 274, 273), (58, 60, 283, 282), (76, 78, 292, 291), (32, 34, 270, 269), (19, 22, 264, 263), (50, 52, 279, 278), (68, 70, 288, 287), (24, 26, 266, 265), (42, 44, 275, 274), (60, 62, 284, 283), (78, 80, 293, 292), (34, 36, 271, 270), (52, 54, 280, 279), (70, 72, 289, 288), (26, 28, 267, 266), (44, 46, 276, 275), (62, 64, 285, 284), (17, 19, 263, 262), (80, 82, 294, 293), (36, 38, 272, 271), (54, 56, 281, 280), (72, 74, 290, 289), (82, 84, 261, 294), (84, 228, 234, 233, 260), (246, 256, 258, 245), (246, 248, 247, 253, 257, 256), (486, 16, 295, 766), (257, 255, 297, 299), (16, 17, 262, 295), (260, 259, 301, 302), (258, 256, 298, 300), (300, 298, 304, 306), (259, 258, 300, 301), (256, 257, 299, 298), (84, 260, 302, 261), (302, 301, 307, 308), (261, 302, 308, 296), (301, 300, 306, 307), (299, 297, 303, 305), (298, 299, 305, 304), (306, 304, 311, 313), (307, 306, 313, 314), (304, 305, 312, 311), (296, 308, 315, 309), (305, 303, 310, 312), (308, 307, 314, 315), (314, 313, 320, 321), (312, 310, 317, 319), (309, 315, 322, 316), (315, 314, 321, 322), (311, 312, 319, 318), (313, 311, 318, 320), (319, 317, 324, 326), (316, 322, 329, 323), (322, 321, 328, 329), (318, 319, 326, 325), (320, 318, 325, 327), (321, 320, 327, 328), (323, 329, 336, 330), (329, 328, 335, 336), (325, 326, 333, 332), (327, 325, 332, 334), (328, 327, 334, 335), (326, 324, 331, 333), (330, 336, 344, 338), (336, 335, 343, 344), (332, 333, 341, 340), (334, 332, 340, 342), (335, 334, 342, 343), (333, 331, 339, 341), (342, 340, 347, 349), (343, 342, 349, 350), (341, 339, 346, 348), (338, 344, 351, 345), (344, 343, 350, 351), (340, 341, 348, 347), (350, 349, 356, 357), (348, 346, 353, 355), (345, 351, 358, 352), (351, 350, 357, 358), (347, 348, 355, 354), (349, 347, 354, 356), (355, 353, 360, 362), (352, 358, 365, 359), (358, 357, 364, 365), (354, 355, 362, 361), (356, 354, 361, 363), (357, 356, 363, 364), (359, 365, 372, 366), (365, 364, 371, 372), (361, 362, 369, 368), (363, 361, 368, 370), (364, 363, 370, 371), (362, 360, 367, 369), (353, 346, 373, 374), (360, 353, 374, 367), (276, 277, 390, 389), (284, 285, 398, 397), (292, 293, 406, 405), (270, 271, 384, 383), (262, 263, 376, 375), (278, 279, 392, 391), (286, 287, 400, 399), (264, 265, 378, 377), (272, 273, 386, 385), (280, 281, 394, 393), (288, 289, 402, 401), (266, 267, 380, 379), (274, 275, 388, 387), (282, 283, 396, 395), (290, 291, 404, 403), (268, 269, 382, 381), (766, 295, 408, 879), (294, 261, 323, 407), (330, 338, 409, 410, 883, 879, 408, 375, 376, 377, 378, 379, 380, 381, 382, 383, 384, 385, 386, 387, 388, 389, 390, 391, 392, 393, 394, 395, 396, 397, 398, 399, 400, 401, 402, 403, 404, 405, 406, 407, 323), (352, 359, 413, 412), (345, 352, 412, 411), (411, 412, 415, 414), (412, 413, 366, 415), (254, 251, 418, 419), (883, 410, 409, 414, 417, 891), (255, 254, 419, 420), (251, 90, 939, 416, 418), (470, 471, 469, 472), (474, 471, 470, 473, 562, 475), (471, 477, 476, 469), (477, 479, 478, 476), (472, 482, 481, 470), (482, 486, 484, 481), (470, 483, 473), (470, 484, 485, 564, 483), (475, 560, 480, 479, 474), (561, 487, 480, 560), (570, 492, 490, 571), (579, 581, 494, 492, 570, 572, 578), (580, 496, 494, 581), (591, 498, 496, 580, 590), (592, 597, 500, 498, 591, 593), (596, 502, 500, 597), (602, 606, 504, 502, 596, 598, 603), (607, 610, 506, 504, 606), (611, 508, 506, 610), (615, 618, 510, 508, 611, 614), (619, 622, 512, 510, 618), (623, 514, 512, 622), (624, 628, 516, 514, 623, 625), (629, 518, 516, 628), (630, 635, 520, 518, 629, 631), (634, 522, 520, 635), (638, 524, 522, 634, 639), (645, 648, 526, 524, 638, 644), (649, 651, 528, 526, 648), (650, 530, 528, 651), (657, 660, 532, 530, 650, 656), (661, 663, 534, 532, 660), (662, 667, 536, 534, 663), (666, 538, 536, 667), (670, 540, 538, 666, 671), (674, 679, 542, 540, 670, 675), (678, 683, 544, 542, 679), (682, 546, 544, 683), (688, 693, 548, 546, 682, 689), (692, 550, 548, 693), (699, 701, 552, 550, 692, 698), (700, 705, 807, 554, 552, 701), (704, 555, 554, 807, 705), (711, 556, 555, 704, 710), (712, 718, 557, 556, 711, 713), (719, 558, 557, 718), (720, 559, 558, 719, 721), (563, 561, 560, 475, 562), (564, 485, 488, 565), (483, 564, 565, 563, 562, 473), (488, 567, 569, 489, 487, 561, 563, 565), (569, 568, 573, 571, 490, 489), (488, 491, 566, 567), (567, 566, 575, 568, 569), (572, 570, 571, 573), (574, 578, 572, 573, 568, 575), (491, 493, 576, 574, 575, 566), (493, 495, 584, 577, 576), (576, 577, 583, 579, 578, 574), (582, 590, 580, 581, 579, 583), (584, 585, 588, 582, 583, 577), (495, 497, 586, 585, 584), (497, 499, 587, 586), (586, 587, 595, 589, 588, 585), (589, 593, 591, 590, 582, 588), (594, 599, 592, 593, 589, 595), (499, 501, 600, 594, 595, 587), (598, 596, 597, 592, 599), (600, 601, 603, 598, 599, 594), (501, 503, 601, 600), (503, 505, 604, 602, 603, 601), (505, 507, 605, 604), (604, 605, 609, 607, 606, 602), (507, 509, 612, 608, 609, 605), (608, 614, 611, 610, 607, 609), (509, 511, 616, 613, 612), (612, 613, 615, 614, 608), (511, 513, 617, 616), (616, 617, 621, 619, 618, 615, 613), (513, 515, 620, 621, 617), (620, 625, 623, 622, 619, 621), (515, 517, 626, 624, 625, 620), (517, 519, 632, 627, 626), (626, 627, 631, 629, 628, 624), (632, 633, 637, 630, 631, 627), (519, 521, 633, 632), (636, 639, 634, 635, 630, 637), (521, 523, 640, 636, 637, 633), (640, 641, 644, 638, 639, 636), (523, 525, 642, 641, 640), (525, 527, 643, 642), (642, 643, 647, 645, 644, 641), (527, 529, 646, 647, 643), (646, 653, 649, 648, 645, 647), (652, 656, 650, 651, 649, 653), (529, 531, 654, 652, 653, 646), (531, 533, 655, 654), (654, 655, 659, 657, 656, 652), (533, 535, 658, 659, 655), (658, 665, 661, 660, 657, 659), (664, 669, 662, 663, 661, 665), (535, 537, 664, 665, 658), (668, 671, 666, 667, 662, 669), (537, 539, 672, 668, 669, 664), (672, 673, 675, 670, 671, 668), (539, 541, 676, 673, 672), (676, 677, 681, 674, 675, 673), (541, 543, 677, 676), (680, 685, 678, 679, 674, 681), (543, 545, 686, 680, 681, 677), (684, 689, 682, 683, 678, 685), (686, 687, 691, 684, 685, 680), (545, 547, 687, 686), (690, 695, 688, 689, 684, 691), (547, 549, 690, 691, 687), (694, 698, 692, 693, 688, 695), (549, 551, 696, 694, 695, 690), (696, 697, 703, 699, 698, 694), (702, 707, 700, 701, 699, 703), (702, 729, 728, 708, 706, 707), (706, 710, 704, 705, 700, 707), (708, 709, 713, 711, 710, 706), (714, 715, 717, 712, 713, 709), (708, 728, 727, 714, 709), (716, 721, 719, 718, 712, 717), (722, 723, 720, 721, 716), (724, 723, 722, 726), (497, 736, 737, 499), (515, 745, 746, 517), (533, 754, 755, 535), (551, 553, 697, 696), (507, 741, 742, 509), (525, 750, 751, 527), (543, 759, 760, 545), (499, 737, 738, 501), (517, 746, 747, 519), (535, 755, 756, 537), (491, 733, 734, 493), (509, 742, 743, 511), (527, 751, 752, 529), (545, 760, 761, 547), (501, 738, 739, 503), (488, 732, 733, 491), (519, 747, 748, 521), (537, 756, 757, 539), (493, 734, 735, 495), (511, 743, 744, 513), (529, 752, 753, 531), (547, 761, 762, 549), (503, 739, 740, 505), (521, 748, 749, 523), (539, 757, 758, 541), (495, 735, 736, 497), (513, 744, 745, 515), (531, 753, 754, 533), (485, 731, 732, 488), (549, 762, 763, 551), (505, 740, 741, 507), (523, 749, 750, 525), (541, 758, 759, 543), (551, 763, 730, 553), (553, 729, 702, 703, 697), (715, 714, 727, 725), (715, 725, 726, 722, 716, 717), (486, 766, 764, 484), (726, 769, 767, 724), (484, 764, 731, 485), (729, 772, 771, 728), (727, 770, 768, 725), (770, 776, 774, 768), (728, 771, 770, 727), (725, 768, 769, 726), (553, 730, 772, 729), (772, 778, 777, 771), (730, 765, 778, 772), (771, 777, 776, 770), (769, 775, 773, 767), (768, 774, 775, 769), (776, 783, 781, 774), (777, 784, 783, 776), (774, 781, 782, 775), (765, 779, 785, 778), (775, 782, 780, 773), (778, 785, 784, 777), (784, 791, 790, 783), (782, 789, 787, 780), (779, 786, 792, 785), (785, 792, 791, 784), (781, 788, 789, 782), (783, 790, 788, 781), (789, 796, 794, 787), (786, 793, 799, 792), (792, 799, 798, 791), (788, 795, 796, 789), (790, 797, 795, 788), (791, 798, 797, 790), (793, 800, 806, 799), (799, 806, 805, 798), (795, 802, 803, 796), (797, 804, 802, 795), (798, 805, 804, 797), (796, 803, 801, 794), (800, 808, 814, 806), (806, 814, 813, 805), (802, 810, 811, 803), (804, 812, 810, 802), (805, 813, 812, 804), (803, 811, 809, 801), (812, 819, 817, 810), (813, 820, 819, 812), (811, 818, 816, 809), (808, 815, 821, 814), (814, 821, 820, 813), (810, 817, 818, 811), (820, 827, 826, 819), (818, 825, 823, 816), (815, 822, 828, 821), (821, 828, 827, 820), (817, 824, 825, 818), (819, 826, 824, 817), (825, 832, 830, 823), (822, 829, 835, 828), (828, 835, 834, 827), (824, 831, 832, 825), (826, 833, 831, 824), (827, 834, 833, 826), (829, 836, 842, 835), (835, 842, 841, 834), (831, 838, 839, 832), (833, 840, 838, 831), (834, 841, 840, 833), (832, 839, 837, 830), (823, 844, 843, 816), (830, 837, 844, 823), (745, 859, 860, 746), (753, 867, 868, 754), (761, 875, 876, 762), (739, 853, 854, 740), (731, 845, 846, 732), (747, 861, 862, 748), (755, 869, 870, 756), (733, 847, 848, 734), (741, 855, 856, 742), (749, 863, 864, 750), (757, 871, 872, 758), (735, 849, 850, 736), (743, 857, 858, 744), (751, 865, 866, 752), (759, 873, 874, 760), (737, 851, 852, 738), (766, 879, 878, 764), (763, 877, 793, 730), (800, 793, 877, 876, 875, 874, 873, 872, 871, 870, 869, 868, 867, 866, 865, 864, 863, 862, 861, 860, 859, 858, 857, 856, 855, 854, 853, 852, 851, 850, 849, 848, 847, 846, 845, 878, 879, 883, 882, 880, 808), (822, 885, 886, 829), (815, 884, 885, 822), (884, 887, 888, 885), (885, 888, 836, 886), (723, 893, 892, 720), (883, 891, 890, 887, 880, 882), (724, 894, 893, 723), (720, 892, 889, 559), (940, 938, 941, 942), (938, 943, 944, 940), (943, 945, 946, 944), (946, 948, 947, 944), (948, 950, 949, 947), (949, 952, 951, 953, 947), (937, 951, 940, 938, 90, 939, 416), (951, 957, 958, 953), (947, 956, 955, 944), (951, 957, 954, 940), (953, 958, 956, 947), (944, 955, 954, 940), (954, 955, 956, 958, 957), (948, 961, 962, 950), (946, 960, 961, 948), (945, 959, 960, 946), (961, 963, 964, 962), (963, 965, 966, 964), (963, 967, 968, 965), (969, 559, 968, 967), (959, 969, 967, 960), (961, 971, 972, 963), (967, 973, 970, 960), (963, 972, 973, 967), (960, 961, 971, 970), (971, 970, 973, 972), (894, 420, 416, 889)])
me_plane.polygons.foreach_set('material_index', [0, 0, 0, 0, 0, 0, 0, 0, 0, 0, 0, 0, 0, 0, 0, 0, 0, 0, 0, 0, 0, 0, 0, 0, 0, 0, 0, 0, 0, 0, 0, 0, 0, 0, 0, 0, 0, 0, 0, 0, 0, 0, 0, 0, 0, 0, 0, 0, 0, 0, 0, 0, 0, 0, 0, 0, 0, 0, 0, 0, 0, 0, 0, 0, 0, 0, 0, 0, 0, 0, 0, 0, 0, 0, 0, 0, 0, 0, 0, 0, 0, 0, 0, 0, 0, 0, 0, 0, 0, 0, 0, 0, 0, 0, 0, 0, 0, 0, 0, 0, 0, 0, 0, 0, 0, 0, 0, 0, 0, 0, 0, 0, 0, 0, 0, 0, 0, 0, 0, 0, 0, 0, 0, 0, 0, 0, 0, 0, 0, 0, 0, 0, 0, 0, 0, 0, 0, 0, 0, 0, 0, 0, 0, 0, 0, 0, 0, 0, 0, 0, 0, 0, 0, 0, 0, 0, 0, 0, 0, 0, 0, 0, 0, 0, 0, 0, 0, 0, 0, 0, 0, 0, 0, 0, 0, 0, 0, 0, 0, 0, 0, 0, 0, 0, 0, 0, 0, 0, 0, 0, 0, 0, 0, 0, 0, 0, 0, 0, 0, 0, 0, 0, 0, 0, 0, 0, 0, 0, 0, 0, 0, 0, 0, 0, 0, 0, 0, 0, 0, 0, 0, 0, 0, 0, 0, 0, 0, 0, 0, 0, 0, 0, 0, 0, 0, 0, 0, 0, 0, 0, 0, 0, 0, 0, 0, 0, 0, 0, 0, 0, 0, 0, 0, 0, 0, 0, 0, 2, 1, 2, 2, 0, 0, 0, 0, 0, 0, 0, 0, 0, 0, 0, 0, 0, 0, 0, 0, 0, 0, 0, 0, 0, 0, 0, 0, 0, 0, 0, 0, 0, 0, 0, 0, 0, 0, 0, 0, 0, 0, 0, 0, 0, 0, 0, 0, 0, 0, 0, 0, 0, 0, 0, 0, 0, 0, 0, 0, 0, 0, 0, 0, 0, 0, 0, 0, 0, 0, 0, 0, 0, 0, 0, 0, 0, 0, 0, 0, 0, 0, 0, 0, 0, 0, 0, 0, 0, 0, 0, 0, 0, 0, 0, 0, 0, 0, 0, 0, 0, 0, 0, 0, 0, 0, 0, 0, 0, 0, 0, 0, 0, 0, 0, 0, 0, 0, 0, 0, 0, 0, 0, 0, 0, 0, 0, 0, 0, 0, 0, 0, 0, 0, 0, 0, 0, 0, 0, 0, 0, 0, 0, 0, 0, 0, 0, 0, 0, 0, 0, 0, 0, 0, 0, 0, 0, 0, 0, 0, 0, 0, 0, 0, 0, 0, 0, 0, 0, 0, 0, 0, 0, 0, 0, 0, 0, 0, 0, 0, 0, 0, 0, 0, 0, 0, 0, 0, 0, 0, 0, 0, 0, 0, 0, 0, 0, 0, 0, 0, 0, 0, 0, 0, 0, 0, 0, 0, 0, 0, 0, 0, 0, 0, 0, 0, 0, 0, 0, 0, 0, 0, 0, 0, 0, 0, 0, 0, 0, 0, 0, 0, 0, 0, 0, 0, 0, 0, 0, 0, 0, 0, 0, 0, 0, 0, 0, 0, 0, 0, 0, 0, 0, 0, 0, 0, 0, 0, 0, 0, 0, 3, 1, 3, 3, 0, 0, 0, 0, 0, 0, 0, 0, 0, 0, 0, 0, 5, 0, 4, 0, 0, 0, 0, 0, 0, 0, 0, 0, 0, 5, 6])
_uv = me_plane.uv_layers.new(name='UVMap')
_uv.uv.foreach_set('vector', [0.8573, 0.7723, 0.858, 0.7766, 0.6149, 0.7764, 0.6144, 0.7722, 0.5846, 0.7722, 0.5846, 0.7702, 0.6162, 0.77, 0.8583, 0.7687, 0.8573, 0.7723, 0.6144, 0.7722, 0.6144, 0.7722, 0.6149, 0.7764, 0.6149, 0.7764, 0.6144, 0.7722, 0.6144, 0.7722, 0.6149, 0.7764, 0.4483, 0.7765, 0.4478, 0.7723, 0.858, 0.7766, 0.8573, 0.7723, 0.9587, 0.7722, 0.9574, 0.7764, 0.9574, 0.7764, 0.9587, 0.7722, 0.9994, 0.7722, 0.9998, 0.7764, 0.8573, 0.7723, 0.8583, 0.7687, 0.8583, 0.7687, 0.8573, 0.7723, 0.8583, 0.7687, 0.9075, 0.768, 0.9652, 0.7661, 0.9651, 0.7689, 0.5846, 0.7702, 0.5846, 0.7722, 0.5212, 0.7729, 0.5213, 0.7708, 0.5542, 0.7705, 0.5547, 0.7681, 0.5542, 0.7705, 0.5213, 0.7708, 0.5213, 0.768, 0.5423, 0.7608, 0.5427, 0.7637, 0.5213, 0.764, 0.5212, 0.7611, 0.6636, 0.7556, 0.6636, 0.759, 0.6058, 0.7599, 0.5423, 0.7608, 0.5212, 0.7611, 0.5212, 0.7574, 0.5787, 0.7567, 0.5781, 0.7527, 0.5787, 0.7567, 0.5212, 0.7574, 0.5212, 0.7534, 0.6104, 0.7481, 0.6108, 0.7523, 0.5781, 0.7527, 0.5212, 0.7534, 0.5211, 0.749, 0.6487, 0.7432, 0.6489, 0.7478, 0.6104, 0.7481, 0.5211, 0.749, 0.5211, 0.7443, 0.5978, 0.7435, 0.5981, 0.7386, 0.5978, 0.7435, 0.5211, 0.7443, 0.5211, 0.7391, 0.8544, 0.7311, 0.8538, 0.7365, 0.744, 0.7378, 0.5981, 0.7386, 0.5211, 0.7391, 0.521, 0.7336, 0.7281, 0.7327, 0.7282, 0.7284, 0.7281, 0.7327, 0.521, 0.7336, 0.521, 0.7294, 0.6493, 0.7288, 0.6492, 0.7239, 0.6493, 0.7288, 0.521, 0.7294, 0.521, 0.7246, 0.7456, 0.7191, 0.7459, 0.7232, 0.6492, 0.7239, 0.521, 0.7246, 0.521, 0.7205, 0.7103, 0.7193, 0.7104, 0.7143, 0.7103, 0.7193, 0.521, 0.7205, 0.5209, 0.7154, 0.6852, 0.7144, 0.6851, 0.7107, 0.6852, 0.7144, 0.5209, 0.7154, 0.5209, 0.7116, 0.7512, 0.7048, 0.7511, 0.7102, 0.6851, 0.7107, 0.5209, 0.7116, 0.5209, 0.7061, 0.6449, 0.7055, 0.6448, 0.6983, 0.6449, 0.7055, 0.5209, 0.7061, 0.5208, 0.6991, 0.6811, 0.6919, 0.6795, 0.698, 0.6448, 0.6983, 0.5208, 0.6991, 0.5208, 0.6931, 0.5478, 0.693, 0.5474, 0.686, 0.5478, 0.693, 0.5208, 0.6931, 0.5207, 0.6862, 0.6417, 0.6786, 0.6414, 0.6854, 0.5474, 0.686, 0.5207, 0.6862, 0.5207, 0.6794, 0.7088, 0.6713, 0.7079, 0.6781, 0.6417, 0.6786, 0.5207, 0.6794, 0.5206, 0.6701, 0.6141, 0.6719, 0.614, 0.6649, 0.6141, 0.6719, 0.5206, 0.6701, 0.5206, 0.6655, 0.5578, 0.6657, 0.5584, 0.6582, 0.5578, 0.6657, 0.5206, 0.6655, 0.5205, 0.6573, 0.6901, 0.6496, 0.6897, 0.6563, 0.5584, 0.6582, 0.5205, 0.6573, 0.5205, 0.6505, 0.6486, 0.6498, 0.649, 0.6441, 0.6486, 0.6498, 0.5205, 0.6505, 0.5205, 0.6448, 0.6242, 0.6442, 0.6245, 0.6388, 0.6242, 0.6442, 0.5205, 0.6448, 0.5205, 0.6393, 0.5788, 0.639, 0.5798, 0.6335, 0.5788, 0.639, 0.5205, 0.6393, 0.5205, 0.6337, 0.6471, 0.6273, 0.6478, 0.6332, 0.5798, 0.6335, 0.5205, 0.6337, 0.5204, 0.6277, 0.6856, 0.6203, 0.6854, 0.6272, 0.6471, 0.6273, 0.5204, 0.6277, 0.5204, 0.6207, 0.6277, 0.6204, 0.6283, 0.6146, 0.6277, 0.6204, 0.5204, 0.6207, 0.5204, 0.6149, 0.5534, 0.6148, 0.5536, 0.6091, 0.5534, 0.6148, 0.5204, 0.6149, 0.5204, 0.6092, 0.6746, 0.6036, 0.6757, 0.6089, 0.5536, 0.6091, 0.5204, 0.6092, 0.5204, 0.6038, 0.5942, 0.6037, 0.5935, 0.5982, 0.5942, 0.6037, 0.5204, 0.6038, 0.5204, 0.5983, 0.7005, 0.5926, 0.7, 0.598, 0.5935, 0.5982, 0.5204, 0.5983, 0.5204, 0.5928, 0.6538, 0.5926, 0.654, 0.5868, 0.6538, 0.5926, 0.5204, 0.5928, 0.5204, 0.5869, 0.5287, 0.5869, 0.5329, 0.5869, 0.5337, 0.581, 0.5329, 0.5869, 0.5287, 0.5869, 0.5204, 0.5869, 0.5204, 0.581, 0.6126, 0.5745, 0.6126, 0.5809, 0.5337, 0.581, 0.5204, 0.581, 0.5204, 0.5746, 0.6834, 0.5675, 0.6846, 0.5745, 0.6126, 0.5745, 0.5204, 0.5746, 0.5204, 0.5676, 0.5968, 0.5675, 0.5977, 0.5616, 0.5968, 0.5675, 0.5204, 0.5676, 0.5204, 0.5616, 0.6872, 0.5536, 0.6865, 0.5616, 0.5977, 0.5616, 0.5204, 0.5616, 0.5204, 0.5536, 0.617, 0.7673, 0.6162, 0.77, 0.5846, 0.7702, 0.5542, 0.7705, 0.5547, 0.7681, 0.9075, 0.768, 0.9073, 0.7643, 0.965, 0.7629, 0.9652, 0.7661, 0.8583, 0.7687, 0.8583, 0.7687, 0.6162, 0.77, 0.617, 0.7673, 0.9073, 0.7643, 0.9075, 0.768, 0.965, 0.7629, 0.9073, 0.7643, 0.617, 0.7673, 0.5547, 0.7681, 0.5213, 0.768, 0.5213, 0.7674, 0.6945, 0.7646, 0.8578, 0.7638, 0.6945, 0.7646, 0.5213, 0.7674, 0.5213, 0.764, 0.5427, 0.7637, 0.6055, 0.7628, 0.6943, 0.7615, 0.965, 0.7629, 0.8578, 0.7638, 0.8579, 0.7605, 0.9653, 0.7594, 0.8578, 0.7638, 0.6945, 0.7646, 0.6943, 0.7615, 0.755, 0.7612, 0.8579, 0.7605, 0.6058, 0.7599, 0.6055, 0.7628, 0.5427, 0.7637, 0.5423, 0.7608, 0.7552, 0.7585, 0.755, 0.7612, 0.6943, 0.7615, 0.6055, 0.7628, 0.6058, 0.7599, 0.6636, 0.759, 0.9653, 0.7594, 0.8579, 0.7605, 0.755, 0.7612, 0.7552, 0.7585, 0.8197, 0.7582, 0.9652, 0.7564, 0.9652, 0.7564, 0.8197, 0.7582, 0.8199, 0.7547, 0.8762, 0.7539, 0.9652, 0.7529, 0.8197, 0.7582, 0.7552, 0.7585, 0.6636, 0.759, 0.6636, 0.7556, 0.7006, 0.7554, 0.8199, 0.7547, 0.7005, 0.7517, 0.7006, 0.7554, 0.6636, 0.7556, 0.5787, 0.7567, 0.5781, 0.7527, 0.6108, 0.7523, 0.8762, 0.7539, 0.8199, 0.7547, 0.7006, 0.7554, 0.7005, 0.7517, 0.7723, 0.7513, 0.8761, 0.75, 0.9652, 0.7529, 0.8762, 0.7539, 0.8761, 0.75, 0.9208, 0.7495, 0.9651, 0.749, 0.9651, 0.749, 0.9208, 0.7495, 0.9207, 0.7452, 0.9651, 0.7447, 0.9208, 0.7495, 0.8761, 0.75, 0.7723, 0.7513, 0.772, 0.7471, 0.828, 0.7464, 0.9207, 0.7452, 0.772, 0.7471, 0.7723, 0.7513, 0.7005, 0.7517, 0.6108, 0.7523, 0.6104, 0.7481, 0.6489, 0.7478, 0.8273, 0.7418, 0.828, 0.7464, 0.772, 0.7471, 0.6489, 0.7478, 0.6487, 0.7432, 0.7445, 0.7428, 0.9651, 0.7447, 0.9207, 0.7452, 0.828, 0.7464, 0.8273, 0.7418, 0.8945, 0.7409, 0.965, 0.7401, 0.744, 0.7378, 0.7445, 0.7428, 0.6487, 0.7432, 0.5978, 0.7435, 0.5981, 0.7386, 0.8945, 0.7409, 0.8273, 0.7418, 0.7445, 0.7428, 0.744, 0.7378, 0.8538, 0.7365, 0.8943, 0.736, 0.965, 0.7401, 0.8945, 0.7409, 0.8943, 0.736, 0.965, 0.7351, 0.965, 0.7351, 0.8943, 0.736, 0.8538, 0.7365, 0.8544, 0.7311, 0.9123, 0.7305, 0.9649, 0.7298, 0.9649, 0.7298, 0.9123, 0.7305, 0.9119, 0.7262, 0.9648, 0.7256, 0.9123, 0.7305, 0.8544, 0.7311, 0.7281, 0.7327, 0.7282, 0.7284, 0.8115, 0.7274, 0.9119, 0.7262, 0.9648, 0.7256, 0.9119, 0.7262, 0.8115, 0.7274, 0.8113, 0.7224, 0.8726, 0.7217, 0.9648, 0.7207, 0.8113, 0.7224, 0.8115, 0.7274, 0.7282, 0.7284, 0.6493, 0.7288, 0.6492, 0.7239, 0.7459, 0.7232, 0.9648, 0.7207, 0.8726, 0.7217, 0.8726, 0.7176, 0.932, 0.7169, 0.9647, 0.7165, 0.8726, 0.7217, 0.8113, 0.7224, 0.7459, 0.7232, 0.7456, 0.7191, 0.8726, 0.7176, 0.9647, 0.7165, 0.932, 0.7169, 0.9312, 0.7118, 0.9647, 0.7114, 0.932, 0.7169, 0.8726, 0.7176, 0.7456, 0.7191, 0.7103, 0.7193, 0.7104, 0.7143, 0.9011, 0.7121, 0.9312, 0.7118, 0.9647, 0.7114, 0.9312, 0.7118, 0.9011, 0.7121, 0.9013, 0.7084, 0.9647, 0.7077, 0.9013, 0.7084, 0.9011, 0.7121, 0.7104, 0.7143, 0.6852, 0.7144, 0.6851, 0.7107, 0.7511, 0.7102, 0.9647, 0.7077, 0.9013, 0.7084, 0.7511, 0.7102, 0.7512, 0.7048, 0.7763, 0.7043, 0.9646, 0.7022, 0.9646, 0.7022, 0.7763, 0.7043, 0.776, 0.697, 0.8409, 0.6966, 0.9646, 0.6953, 0.7763, 0.7043, 0.7512, 0.7048, 0.6449, 0.7055, 0.6448, 0.6983, 0.6795, 0.698, 0.776, 0.697, 0.8409, 0.6966, 0.776, 0.697, 0.6795, 0.698, 0.6811, 0.6919, 0.7485, 0.6912, 0.8416, 0.6907, 0.9646, 0.6953, 0.8409, 0.6966, 0.8416, 0.6907, 0.9646, 0.6896, 0.7494, 0.6845, 0.7485, 0.6912, 0.6811, 0.6919, 0.5478, 0.693, 0.5474, 0.686, 0.6414, 0.6854, 0.9646, 0.6896, 0.8416, 0.6907, 0.7485, 0.6912, 0.7494, 0.6845, 0.8552, 0.6839, 0.9646, 0.6829, 0.8552, 0.6839, 0.7494, 0.6845, 0.6414, 0.6854, 0.6417, 0.6786, 0.7079, 0.6781, 0.8561, 0.6773, 0.9646, 0.6829, 0.8552, 0.6839, 0.8561, 0.6773, 0.9045, 0.6769, 0.9646, 0.6765, 0.9646, 0.6765, 0.9045, 0.6769, 0.9054, 0.6703, 0.9645, 0.67, 0.9045, 0.6769, 0.8561, 0.6773, 0.7079, 0.6781, 0.7088, 0.6713, 0.8239, 0.6708, 0.9054, 0.6703, 0.9645, 0.67, 0.9054, 0.6703, 0.8239, 0.6708, 0.8237, 0.6634, 0.9645, 0.6627, 0.8237, 0.6634, 0.8239, 0.6708, 0.7088, 0.6713, 0.6141, 0.6719, 0.614, 0.6649, 0.7433, 0.6637, 0.7451, 0.6563, 0.7433, 0.6637, 0.614, 0.6649, 0.5578, 0.6657, 0.5584, 0.6582, 0.6897, 0.6563, 0.9645, 0.6627, 0.8237, 0.6634, 0.7433, 0.6637, 0.7451, 0.6563, 0.9385, 0.6555, 0.9645, 0.6554, 0.9645, 0.6554, 0.9385, 0.6555, 0.9388, 0.6491, 0.9644, 0.649, 0.9385, 0.6555, 0.7451, 0.6563, 0.6897, 0.6563, 0.6901, 0.6496, 0.8506, 0.6494, 0.9388, 0.6491, 0.9644, 0.649, 0.9388, 0.6491, 0.8506, 0.6494, 0.8518, 0.6438, 0.9644, 0.6435, 0.8518, 0.6438, 0.8506, 0.6494, 0.6901, 0.6496, 0.6486, 0.6498, 0.649, 0.6441, 0.8116, 0.6436, 0.8109, 0.6383, 0.8116, 0.6436, 0.649, 0.6441, 0.6242, 0.6442, 0.6245, 0.6388, 0.7602, 0.6383, 0.9644, 0.6435, 0.8518, 0.6438, 0.8116, 0.6436, 0.8109, 0.6383, 0.9643, 0.6383, 0.7615, 0.6328, 0.7602, 0.6383, 0.6245, 0.6388, 0.5788, 0.639, 0.5798, 0.6335, 0.6478, 0.6332, 0.9643, 0.6383, 0.8109, 0.6383, 0.7602, 0.6383, 0.7615, 0.6328, 0.8518, 0.6328, 0.9643, 0.6328, 0.8518, 0.6328, 0.7615, 0.6328, 0.6478, 0.6332, 0.6471, 0.6273, 0.6854, 0.6272, 0.852, 0.6269, 0.9643, 0.6328, 0.8518, 0.6328, 0.852, 0.6269, 0.9136, 0.6269, 0.9644, 0.627, 0.9136, 0.6269, 0.852, 0.6269, 0.6854, 0.6272, 0.6856, 0.6203, 0.8277, 0.62, 0.9144, 0.62, 0.9644, 0.627, 0.9136, 0.6269, 0.9144, 0.62, 0.9644, 0.62, 0.8286, 0.6143, 0.8277, 0.62, 0.6856, 0.6203, 0.6277, 0.6204, 0.6283, 0.6146, 0.7385, 0.6144, 0.9644, 0.62, 0.9144, 0.62, 0.8277, 0.62, 0.8286, 0.6143, 0.9379, 0.6142, 0.9644, 0.6143, 0.7393, 0.6088, 0.7385, 0.6144, 0.6283, 0.6146, 0.5534, 0.6148, 0.5536, 0.6091, 0.6757, 0.6089, 0.9379, 0.6142, 0.8286, 0.6143, 0.7385, 0.6144, 0.7393, 0.6088, 0.8756, 0.6086, 0.9381, 0.6086, 0.9644, 0.6143, 0.9379, 0.6142, 0.9381, 0.6086, 0.9644, 0.6086, 0.8748, 0.6033, 0.8756, 0.6086, 0.7393, 0.6088, 0.6757, 0.6089, 0.6746, 0.6036, 0.8322, 0.6034, 0.9644, 0.6086, 0.9381, 0.6086, 0.8756, 0.6086, 0.8748, 0.6033, 0.9644, 0.6033, 0.8322, 0.5979, 0.8322, 0.6034, 0.6746, 0.6036, 0.5942, 0.6037, 0.5935, 0.5982, 0.7, 0.598, 0.9644, 0.6033, 0.8748, 0.6033, 0.8322, 0.6034, 0.8322, 0.5979, 0.8888, 0.5978, 0.9644, 0.5978, 0.8888, 0.5978, 0.8322, 0.5979, 0.7, 0.598, 0.7005, 0.5926, 0.8595, 0.5924, 0.8888, 0.5924, 0.8602, 0.5866, 0.8595, 0.5924, 0.7005, 0.5926, 0.6538, 0.5926, 0.654, 0.5868, 0.7312, 0.5867, 0.8602, 0.5866, 0.7312, 0.5867, 0.731, 0.5808, 0.8238, 0.5808, 0.9515, 0.5807, 0.9565, 0.5866, 0.731, 0.5808, 0.7312, 0.5867, 0.654, 0.5868, 0.5329, 0.5869, 0.5337, 0.581, 0.6126, 0.5809, 0.8238, 0.5808, 0.731, 0.5808, 0.6126, 0.5809, 0.6126, 0.5745, 0.6846, 0.5745, 0.8261, 0.5744, 0.9036, 0.5744, 0.8261, 0.5744, 0.6846, 0.5745, 0.6834, 0.5675, 0.7921, 0.5674, 0.9047, 0.5674, 0.8238, 0.5808, 0.8261, 0.5744, 0.9036, 0.5744, 0.9461, 0.5745, 0.9515, 0.5807, 0.7945, 0.5615, 0.7921, 0.5674, 0.6834, 0.5675, 0.5968, 0.5675, 0.5977, 0.5616, 0.6865, 0.5616, 0.883, 0.5615, 0.7945, 0.5615, 0.6865, 0.5616, 0.6872, 0.5536, 0.8843, 0.5536, 0.9411, 0.5536, 0.9412, 0.5615, 0.883, 0.5615, 0.8843, 0.5536, 0.263, 0.5267, 0.2715, 0.5276, 0.2724, 0.5314, 0.2645, 0.5332, 0.2851, 0.5285, 0.2852, 0.5285, 0.2852, 0.5285, 0.2851, 0.5285, 0.2854, 0.5285, 0.2854, 0.5285, 0.2854, 0.5285, 0.2854, 0.5285, 0.9644, 0.5978, 0.8888, 0.5978, 0.8888, 0.5924, 0.9644, 0.5927, 0.2834, 0.5283, 0.2842, 0.5284, 0.2843, 0.5287, 0.2835, 0.5288, 0.2854, 0.5285, 0.2854, 0.5285, 0.2854, 0.5285, 0.2854, 0.5285, 0.2854, 0.5285, 0.2854, 0.5285, 0.2854, 0.5285, 0.2854, 0.5285, 0.2715, 0.5276, 0.2768, 0.5281, 0.2774, 0.5303, 0.2724, 0.5314, 0.2852, 0.5285, 0.2853, 0.5285, 0.2853, 0.5285, 0.2852, 0.5285, 0.2854, 0.5285, 0.2854, 0.5285, 0.2854, 0.5285, 0.2854, 0.5285, 0.2122, 0.5284, 0.2312, 0.5255, 0.237, 0.5405, 0.2212, 0.5463, 0.2842, 0.5284, 0.2846, 0.5284, 0.2847, 0.5286, 0.2843, 0.5287, 0.2854, 0.5285, 0.2854, 0.5285, 0.2854, 0.5285, 0.2854, 0.5285, 0.2854, 0.5285, 0.2854, 0.5285, 0.2854, 0.5285, 0.2854, 0.5285, 0.2768, 0.5281, 0.2802, 0.5282, 0.2805, 0.5295, 0.2774, 0.5303, 0.1853, 0.5367, 0.2122, 0.5284, 0.2212, 0.5463, 0.1986, 0.5567, 0.2853, 0.5285, 0.2853, 0.5285, 0.2853, 0.5285, 0.2853, 0.5285, 0.2854, 0.5285, 0.2854, 0.5285, 0.2854, 0.5285, 0.2854, 0.5285, 0.2312, 0.5255, 0.2499, 0.5255, 0.253, 0.5359, 0.237, 0.5405, 0.2846, 0.5284, 0.2849, 0.5284, 0.2849, 0.5286, 0.2847, 0.5286, 0.2854, 0.5285, 0.2854, 0.5285, 0.2854, 0.5285, 0.2854, 0.5285, 0.2854, 0.5285, 0.2854, 0.5285, 0.2854, 0.5285, 0.2854, 0.5285, 0.2802, 0.5282, 0.2823, 0.5283, 0.2825, 0.5291, 0.2805, 0.5295, 0.2853, 0.5285, 0.2853, 0.5285, 0.2853, 0.5285, 0.2853, 0.5285, 0.2854, 0.5285, 0.2854, 0.5285, 0.2854, 0.5285, 0.2854, 0.5285, 0.2499, 0.5255, 0.263, 0.5267, 0.2645, 0.5332, 0.253, 0.5359, 0.2849, 0.5284, 0.2851, 0.5285, 0.2851, 0.5285, 0.2849, 0.5286, 0.2854, 0.5285, 0.2854, 0.5285, 0.2854, 0.5285, 0.2854, 0.5285, 0.157, 0.5507, 0.1853, 0.5367, 0.1986, 0.5567, 0.1731, 0.571, 0.2854, 0.5285, 0.2854, 0.5285, 0.2854, 0.5285, 0.2854, 0.5285, 0.2823, 0.5283, 0.2834, 0.5283, 0.2835, 0.5288, 0.2825, 0.5291, 0.2853, 0.5285, 0.2854, 0.5285, 0.2854, 0.5285, 0.2853, 0.5285, 0.2854, 0.5285, 0.2854, 0.5285, 0.2854, 0.5285, 0.2854, 0.5285, 0.2854, 0.5285, 0.2854, 0.5285, 0.2854, 0.5285, 0.2854, 0.5285, 0.9644, 0.5927, 0.8888, 0.5924, 0.8595, 0.5924, 0.8602, 0.5866, 0.9565, 0.5866, 0.9047, 0.5674, 0.9429, 0.5674, 0.9461, 0.5745, 0.9036, 0.5744, 0.9047, 0.5674, 0.7921, 0.5674, 0.7945, 0.5615, 0.883, 0.5615, 0.9412, 0.5615, 0.9429, 0.5674, 0.1116, 0.5816, 0.1347, 0.5647, 0.1486, 0.5873, 0.1272, 0.6047, 0.2854, 0.5285, 0.2854, 0.5285, 0.2854, 0.5285, 0.2854, 0.5285, 0.1347, 0.5647, 0.157, 0.5507, 0.1731, 0.571, 0.1486, 0.5873, 0.2854, 0.5285, 0.2854, 0.5285, 0.2854, 0.5285, 0.2854, 0.5285, 0.2854, 0.5285, 0.2854, 0.5285, 0.2854, 0.5285, 0.2854, 0.5285, 0.2854, 0.5285, 0.2854, 0.5285, 0.2854, 0.5285, 0.2854, 0.5285, 0.2854, 0.5285, 0.2854, 0.5285, 0.2854, 0.5285, 0.2854, 0.5285, 0.2854, 0.5285, 0.2854, 0.5285, 0.2854, 0.5285, 0.2854, 0.5285, 0.2854, 0.5285, 0.2854, 0.5285, 0.2854, 0.5285, 0.2854, 0.5285, 0.2854, 0.5285, 0.2854, 0.5285, 0.2854, 0.5285, 0.2854, 0.5285, 0.2854, 0.5285, 0.2854, 0.5285, 0.2854, 0.5285, 0.2854, 0.5285, 0.2854, 0.5285, 0.2854, 0.5285, 0.2854, 0.5285, 0.2854, 0.5285, 0.2854, 0.5285, 0.2854, 0.5285, 0.2854, 0.5285, 0.2854, 0.5285, 0.2854, 0.5285, 0.2854, 0.5285, 0.2854, 0.5285, 0.2854, 0.5285, 0.2854, 0.5285, 0.2854, 0.5285, 0.2854, 0.5285, 0.2854, 0.5285, 0.2854, 0.5285, 0.2854, 0.5285, 0.2854, 0.5285, 0.2854, 0.5285, 0.2854, 0.5285, 0.2854, 0.5285, 0.2854, 0.5285, 0.2854, 0.5285, 0.2854, 0.5285, 0.2854, 0.5285, 0.2854, 0.5285, 0.2854, 0.5285, 0.2854, 0.5285, 0.2854, 0.5285, 0.2854, 0.5285, 0.2854, 0.5285, 0.2854, 0.5285, 0.2854, 0.5285, 0.2854, 0.5285, 0.2854, 0.5285, 0.2854, 0.5285, 0.2854, 0.5285, 0.2854, 0.5285, 0.2854, 0.5285, 0.2854, 0.5285, 0.2854, 0.5285, 0.2854, 0.5285, 0.2854, 0.5285, 0.2854, 0.5285, 0.2854, 0.5285, 0.2854, 0.5285, 0.2854, 0.5285, 0.2854, 0.5285, 0.2854, 0.5285, 0.2854, 0.5285, 0.2854, 0.5285, 0.2854, 0.5285, 0.2854, 0.5285, 0.2854, 0.5285, 0.2854, 0.5285, 0.2854, 0.5285, 0.2854, 0.5285, 0.2854, 0.5285, 0.2854, 0.5285, 0.2854, 0.5285, 0.2854, 0.5285, 0.2854, 0.5285, 0.2854, 0.5285, 0.2854, 0.5285, 0.2854, 0.5285, 0.2854, 0.5285, 0.2854, 0.5285, 0.2854, 0.5285, 0.2854, 0.5285, 0.2854, 0.5285, 0.2854, 0.5285, 0.2854, 0.5285, 0.2854, 0.5285, 0.2854, 0.5285, 0.2854, 0.5285, 0.2854, 0.5285, 0.2854, 0.5285, 0.2854, 0.5285, 0.2854, 0.5285, 0.2854, 0.5285, 0.2854, 0.5285, 0.2854, 0.5285, 0.2854, 0.5285, 0.2854, 0.5285, 0.2854, 0.5285, 0.2854, 0.5285, 0.2854, 0.5285, 0.2854, 0.5285, 0.2854, 0.5285, 0.2854, 0.5285, 0.2854, 0.5285, 0.2854, 0.5285, 0.2854, 0.5285, 0.2854, 0.5285, 0.2854, 0.5285, 0.2854, 0.5285, 0.2854, 0.5285, 0.2854, 0.5285, 0.2854, 0.5285, 0.2854, 0.5285, 0.2854, 0.5285, 0.2854, 0.5285, 0.2854, 0.5285, 0.2854, 0.5285, 0.2854, 0.5285, 0.2854, 0.5285, 0.2854, 0.5285, 0.2854, 0.5285, 0.2854, 0.5285, 0.2854, 0.5285, 0.2854, 0.5285, 0.2854, 0.5285, 0.2854, 0.5285, 0.2854, 0.5285, 0.2854, 0.5285, 0.2854, 0.5285, 0.2854, 0.5285, 0.2854, 0.5285, 0.2854, 0.5285, 0.2854, 0.5285, 0.2854, 0.5285, 0.2854, 0.5285, 0.2854, 0.5285, 0.2854, 0.5285, 0.2854, 0.5285, 0.2854, 0.5285, 0.2854, 0.5285, 0.2854, 0.5285, 0.2854, 0.5285, 0.2854, 0.5285, 0.2854, 0.5285, 0.2854, 0.5285, 0.2854, 0.5285, 0.2854, 0.5285, 0.2854, 0.5285, 0.2854, 0.5285, 0.2854, 0.5285, 0.2854, 0.5285, 0.2854, 0.5285, 0.2854, 0.5285, 0.2854, 0.5285, 0.2854, 0.5285, 0.2854, 0.5285, 0.2854, 0.5285, 0.2854, 0.5285, 0.2854, 0.5285, 0.2854, 0.5285, 0.2854, 0.5285, 0.2854, 0.5285, 0.2854, 0.5285, 0.2854, 0.5285, 0.2854, 0.5285, 0.2854, 0.5285, 0.2854, 0.5285, 0.2854, 0.5285, 0.2854, 0.5285, 0.2854, 0.5285, 0.2854, 0.5285, 0.2854, 0.5285, 0.2854, 0.5285, 0.2854, 0.5285, 0.2854, 0.5285, 0.2854, 0.5285, 0.2854, 0.5285, 0.2854, 0.5285, 0.2854, 0.5285, 0.2854, 0.5285, 0.2854, 0.5285, 0.2854, 0.5285, 0.2854, 0.5285, 0.2854, 0.5285, 0.2854, 0.5285, 0.2854, 0.5285, 0.2854, 0.5285, 0.2854, 0.5285, 0.2854, 0.5285, 0.2854, 0.5285, 0.2854, 0.5285, 0.2854, 0.5285, 0.2854, 0.5285, 0.2854, 0.5285, 0.2854, 0.5285, 0.2854, 0.5285, 0.2854, 0.5285, 0.2854, 0.5285, 0.2854, 0.5285, 0.2854, 0.5285, 0.2854, 0.5285, 0.2854, 0.5285, 0.2854, 0.5285, 0.2854, 0.5285, 0.2854, 0.5285, 0.2854, 0.5285, 0.2854, 0.5285, 0.2854, 0.5285, 0.2854, 0.5285, 0.2854, 0.5285, 0.2854, 0.5285, 0.2854, 0.5285, 0.2854, 0.5285, 0.2854, 0.5285, 0.2854, 0.5285, 0.2854, 0.5285, 0.2854, 0.5285, 0.2854, 0.5285, 0.2854, 0.5285, 0.2854, 0.5285, 0.2854, 0.5285, 0.2854, 0.5285, 0.2854, 0.5285, 0.2854, 0.5285, 0.2854, 0.5285, 0.2854, 0.5285, 0.2854, 0.5285, 0.2854, 0.5285, 0.2854, 0.5285, 0.2854, 0.5285, 0.2854, 0.5285, 0.2854, 0.5285, 0.2854, 0.5285, 0.2854, 0.5285, 0.2854, 0.5285, 0.2854, 0.5285, 0.2854, 0.5285, 0.2854, 0.5285, 0.2854, 0.5285, 0.2854, 0.5285, 0.2854, 0.5285, 0.2854, 0.5285, 0.2854, 0.5285, 0.2854, 0.5285, 0.2854, 0.5285, 0.2854, 0.5285, 0.2854, 0.5285, 0.2854, 0.5285, 0.2851, 0.5285, 0.2852, 0.5285, 0.2852, 0.5286, 0.2851, 0.5286, 0.2854, 0.5285, 0.2854, 0.5285, 0.2854, 0.5285, 0.2854, 0.5285, 0.2854, 0.5285, 0.2854, 0.5285, 0.2854, 0.5285, 0.2854, 0.5285, 0.2805, 0.5295, 0.2825, 0.5291, 0.2828, 0.5299, 0.2811, 0.5309, 0.1731, 0.571, 0.1986, 0.5567, 0.2107, 0.5776, 0.1867, 0.5944, 0.2853, 0.5285, 0.2853, 0.5285, 0.2853, 0.5285, 0.2853, 0.5285, 0.2854, 0.5285, 0.2854, 0.5285, 0.2854, 0.5285, 0.2854, 0.5285, 0.2212, 0.5463, 0.237, 0.5405, 0.2446, 0.5545, 0.2307, 0.5639, 0.2835, 0.5288, 0.2843, 0.5287, 0.2844, 0.529, 0.2837, 0.5294, 0.2853, 0.5285, 0.2854, 0.5285, 0.2854, 0.5285, 0.2853, 0.5285, 0.2854, 0.5285, 0.2854, 0.5285, 0.2854, 0.5285, 0.2854, 0.5285, 0.253, 0.5359, 0.2645, 0.5332, 0.2672, 0.5395, 0.2573, 0.546, 0.2847, 0.5286, 0.2849, 0.5286, 0.285, 0.5287, 0.2847, 0.5288, 0.2854, 0.5285, 0.2854, 0.5285, 0.2854, 0.5285, 0.2854, 0.5285, 0.2854, 0.5285, 0.2854, 0.5285, 0.2854, 0.5285, 0.2854, 0.5285, 0.2724, 0.5314, 0.2774, 0.5303, 0.2783, 0.5326, 0.2739, 0.5353, 0.1272, 0.6047, 0.1486, 0.5873, 0.1636, 0.6127, 0.1604, 0.6163, 0.2854, 0.5285, 0.2854, 0.5285, 0.2854, 0.5285, 0.2854, 0.5285, 0.2854, 0.5285, 0.2854, 0.5285, 0.2854, 0.5285, 0.1647, 0.6143, 0.1616, 0.6175, 0.1604, 0.6163, 0.1636, 0.6127, 0.1867, 0.5944, 0.2107, 0.5776, 0.2307, 0.5639, 0.2446, 0.5545, 0.2573, 0.546, 0.2672, 0.5395, 0.2739, 0.5353, 0.2783, 0.5326, 0.2811, 0.5309, 0.2828, 0.5299, 0.2837, 0.5294, 0.2844, 0.529, 0.2847, 0.5288, 0.285, 0.5287, 0.2851, 0.5286, 0.2852, 0.5286, 0.2853, 0.5285, 0.2853, 0.5285, 0.2853, 0.5285, 0.2854, 0.5285, 0.2854, 0.5285, 0.2854, 0.5285, 0.2854, 0.5285, 0.2854, 0.5285, 0.2854, 0.5285, 0.2854, 0.5285, 0.2854, 0.5285, 0.2854, 0.5285, 0.2854, 0.5285, 0.2854, 0.5285, 0.2854, 0.5285, 0.2854, 0.5285, 0.2854, 0.5285, 0.2854, 0.5285, 0.2854, 0.5285, 0.2854, 0.5285, 0.2854, 0.5285, 0.2854, 0.5285, 0.2854, 0.5285, 0.2854, 0.5285, 0.2854, 0.5285, 0.2854, 0.5285, 0.2854, 0.5285, 0.2854, 0.5285, 0.2854, 0.5285, 0.2854, 0.5285, 0.2854, 0.5285, 0.2854, 0.5285, 0.2854, 0.5285, 0.2854, 0.5285, 0.143, -0.01648, 0.8457, -0.02424, 0.8481, 0.993, 0.1505, 0.9892, 0.5181, -0.006335, 0.7628, 0.004495, 1.0, 0.004118, 0.9978, 0.9968, 0.5214, 1.003, 0.5095, 0.9881, 0.001581, -0.003399, 0.143, -0.01648, 0.1505, 0.9892, 0.001366, 0.9858, 0.8457, -0.02424, 1.005, -0.02031, 1.004, 0.08608, 0.9944, 0.9969, 0.8481, 0.993, 0.6665, 0.4104, 0.6664, 0.1671, 0.6707, 0.1676, 0.6707, 0.4111, 0.6669, 0.137, 0.6664, 0.1671, 0.6665, 0.4104, 0.6629, 0.4113, 0.6641, 0.1689, 0.6649, 0.1369, 0.6664, 0.1671, 0.6664, 0.167, 0.6707, 0.1675, 0.6707, 0.1676, 0.6664, 0.167, 0.6665, 0.0002432, 0.6708, 0.000748, 0.6707, 0.1675, 0.6707, 0.4111, 0.6706, 0.5106, 0.6664, 0.5119, 0.6665, 0.4104, 0.6706, 0.5106, 0.6705, 0.5531, 0.6664, 0.5527, 0.6664, 0.5119, 0.6665, 0.4104, 0.6629, 0.4114, 0.6629, 0.4113, 0.6665, 0.4104, 0.6631, 0.5181, 0.6604, 0.5182, 0.6622, 0.4606, 0.6629, 0.4114, 0.6649, 0.1369, 0.6655, 0.1071, 0.6661, 0.07453, 0.6682, 0.07446, 0.6669, 0.137, 0.6632, 0.1076, 0.6631, 0.07447, 0.6661, 0.07453, 0.6655, 0.1071, 0.6549, 0.09547, 0.6552, 0.07441, 0.6581, 0.07443, 0.6578, 0.09585, 0.6498, 0.2166, 0.6508, 0.1318, 0.6515, 0.07438, 0.6552, 0.07441, 0.6549, 0.09547, 0.654, 0.1589, 0.6532, 0.2166, 0.6469, 0.1312, 0.6475, 0.07435, 0.6515, 0.07438, 0.6508, 0.1318, 0.6422, 0.1635, 0.6431, 0.07432, 0.6475, 0.07435, 0.6469, 0.1312, 0.6464, 0.1638, 0.6374, 0.2018, 0.6377, 0.1509, 0.6384, 0.07429, 0.6431, 0.07432, 0.6422, 0.1635, 0.6419, 0.2019, 0.6327, 0.1512, 0.6333, 0.07426, 0.6384, 0.07429, 0.6377, 0.1509, 0.6253, 0.4074, 0.6268, 0.2811, 0.6278, 0.07423, 0.6333, 0.07426, 0.6327, 0.1512, 0.632, 0.297, 0.6307, 0.4068, 0.6225, 0.2812, 0.6229, 0.2024, 0.6235, 0.07421, 0.6278, 0.07423, 0.6268, 0.2811, 0.618, 0.2023, 0.6187, 0.07418, 0.6235, 0.07421, 0.6229, 0.2024, 0.6133, 0.2987, 0.6135, 0.2634, 0.6146, 0.07415, 0.6187, 0.07418, 0.618, 0.2023, 0.6174, 0.2989, 0.6085, 0.2635, 0.6086, 0.2383, 0.6095, 0.07411, 0.6146, 0.07415, 0.6135, 0.2634, 0.6049, 0.2382, 0.6058, 0.07409, 0.6095, 0.07411, 0.6086, 0.2383, 0.599, 0.3043, 0.5996, 0.198, 0.6003, 0.07405, 0.6058, 0.07409, 0.6049, 0.2382, 0.6044, 0.3041, 0.5925, 0.1979, 0.5933, 0.07401, 0.6003, 0.07405, 0.5996, 0.198, 0.5861, 0.2342, 0.5872, 0.1009, 0.5873, 0.07397, 0.5933, 0.07401, 0.5925, 0.1979, 0.5922, 0.2326, 0.5802, 0.1006, 0.5804, 0.07392, 0.5873, 0.07397, 0.5872, 0.1009, 0.5728, 0.1948, 0.5736, 0.07386, 0.5804, 0.07392, 0.5802, 0.1006, 0.5796, 0.1945, 0.5655, 0.2619, 0.5661, 0.1672, 0.5642, 0.0738, 0.5736, 0.07386, 0.5728, 0.1948, 0.5723, 0.261, 0.5591, 0.1671, 0.5599, 0.111, 0.5597, 0.07374, 0.5642, 0.0738, 0.5661, 0.1672, 0.5524, 0.1116, 0.5514, 0.07373, 0.5597, 0.07374, 0.5599, 0.111, 0.5438, 0.2432, 0.544, 0.2018, 0.5447, 0.0737, 0.5514, 0.07373, 0.5524, 0.1116, 0.5505, 0.2428, 0.5383, 0.2021, 0.5384, 0.1773, 0.5389, 0.07369, 0.5447, 0.0737, 0.544, 0.2018, 0.533, 0.1776, 0.5332, 0.132, 0.5335, 0.07367, 0.5389, 0.07369, 0.5384, 0.1773, 0.5277, 0.133, 0.5279, 0.07365, 0.5335, 0.07367, 0.5332, 0.132, 0.5216, 0.2002, 0.5219, 0.07364, 0.5279, 0.07365, 0.5277, 0.133, 0.5274, 0.2009, 0.5145, 0.2387, 0.5146, 0.1808, 0.5149, 0.07363, 0.5219, 0.07364, 0.5216, 0.2002, 0.5214, 0.2386, 0.5088, 0.1815, 0.509, 0.1066, 0.5091, 0.07363, 0.5149, 0.07363, 0.5146, 0.1808, 0.5033, 0.1068, 0.5034, 0.07362, 0.5091, 0.07363, 0.509, 0.1066, 0.4978, 0.2277, 0.4979, 0.1474, 0.498, 0.07362, 0.5034, 0.07362, 0.5033, 0.1068, 0.5031, 0.2288, 0.4924, 0.1466, 0.4925, 0.07361, 0.498, 0.07362, 0.4979, 0.1474, 0.4868, 0.2536, 0.4869, 0.2069, 0.487, 0.07361, 0.4925, 0.07361, 0.4924, 0.1466, 0.4923, 0.2531, 0.481, 0.2072, 0.4811, 0.08612, 0.4811, 0.08191, 0.4812, 0.07361, 0.487, 0.07361, 0.4869, 0.2069, 0.4752, 0.08687, 0.4752, 0.07361, 0.4812, 0.07361, 0.4811, 0.08191, 0.4811, 0.08612, 0.4687, 0.1658, 0.4688, 0.0736, 0.4752, 0.07361, 0.4752, 0.08687, 0.4751, 0.1658, 0.4617, 0.2366, 0.4618, 0.1499, 0.4618, 0.0736, 0.4688, 0.0736, 0.4687, 0.1658, 0.4687, 0.2377, 0.4558, 0.1509, 0.4558, 0.0736, 0.4618, 0.0736, 0.4618, 0.1499, 0.4478, 0.2403, 0.4478, 0.0736, 0.4558, 0.0736, 0.4558, 0.1509, 0.4558, 0.2396, 0.6615, 0.1697, 0.6632, 0.1076, 0.6655, 0.1071, 0.6649, 0.1369, 0.6641, 0.1689, 0.6622, 0.4606, 0.6604, 0.5182, 0.6571, 0.518, 0.6585, 0.4603, 0.6629, 0.4114, 0.6622, 0.4606, 0.6585, 0.4603, 0.6615, 0.1697, 0.6641, 0.1689, 0.6629, 0.4113, 0.6571, 0.518, 0.658, 0.4108, 0.6587, 0.2474, 0.6615, 0.07447, 0.6631, 0.07447, 0.6632, 0.1076, 0.6615, 0.1697, 0.6585, 0.4603, 0.6587, 0.2474, 0.6557, 0.2473, 0.6569, 0.1586, 0.6578, 0.09585, 0.6581, 0.07443, 0.6615, 0.07447, 0.6571, 0.518, 0.6536, 0.5183, 0.6547, 0.4109, 0.658, 0.4108, 0.658, 0.4108, 0.6547, 0.4109, 0.6553, 0.3079, 0.6557, 0.2473, 0.6587, 0.2474, 0.654, 0.1589, 0.6549, 0.09547, 0.6578, 0.09585, 0.6569, 0.1586, 0.6527, 0.3082, 0.6532, 0.2166, 0.654, 0.1589, 0.6569, 0.1586, 0.6557, 0.2473, 0.6553, 0.3079, 0.6536, 0.5183, 0.6506, 0.5182, 0.6524, 0.3727, 0.6527, 0.3082, 0.6553, 0.3079, 0.6547, 0.4109, 0.6506, 0.5182, 0.6471, 0.5182, 0.6481, 0.4292, 0.6489, 0.3729, 0.6524, 0.3727, 0.6524, 0.3727, 0.6489, 0.3729, 0.6496, 0.2536, 0.6498, 0.2166, 0.6532, 0.2166, 0.6527, 0.3082, 0.6458, 0.2535, 0.6464, 0.1638, 0.6469, 0.1312, 0.6508, 0.1318, 0.6498, 0.2166, 0.6496, 0.2536, 0.6481, 0.4292, 0.6442, 0.4291, 0.6455, 0.3253, 0.6458, 0.2535, 0.6496, 0.2536, 0.6489, 0.3729, 0.6471, 0.5182, 0.6432, 0.5181, 0.6437, 0.4738, 0.6442, 0.4291, 0.6481, 0.4292, 0.6432, 0.5181, 0.6389, 0.5181, 0.6394, 0.4737, 0.6437, 0.4738, 0.6437, 0.4738, 0.6394, 0.4737, 0.6406, 0.3809, 0.6413, 0.325, 0.6455, 0.3253, 0.6442, 0.4291, 0.6413, 0.325, 0.6419, 0.2019, 0.6422, 0.1635, 0.6464, 0.1638, 0.6458, 0.2535, 0.6455, 0.3253, 0.636, 0.3803, 0.637, 0.2975, 0.6374, 0.2018, 0.6419, 0.2019, 0.6413, 0.325, 0.6406, 0.3809, 0.6389, 0.5181, 0.6343, 0.518, 0.6352, 0.4475, 0.636, 0.3803, 0.6406, 0.3809, 0.6394, 0.4737, 0.632, 0.297, 0.6327, 0.1512, 0.6377, 0.1509, 0.6374, 0.2018, 0.637, 0.2975, 0.6352, 0.4475, 0.6302, 0.4473, 0.6307, 0.4068, 0.632, 0.297, 0.637, 0.2975, 0.636, 0.3803, 0.6343, 0.518, 0.6294, 0.5179, 0.6302, 0.4473, 0.6352, 0.4475, 0.6294, 0.5179, 0.6241, 0.5179, 0.6247, 0.4653, 0.6253, 0.4074, 0.6307, 0.4068, 0.6302, 0.4473, 0.6241, 0.5179, 0.6198, 0.5178, 0.6204, 0.4648, 0.6247, 0.4653, 0.6247, 0.4653, 0.6204, 0.4648, 0.6215, 0.3645, 0.6225, 0.2812, 0.6268, 0.2811, 0.6253, 0.4074, 0.6198, 0.5178, 0.6149, 0.5178, 0.6159, 0.4256, 0.6166, 0.3643, 0.6215, 0.3645, 0.6204, 0.4648, 0.6166, 0.3643, 0.6174, 0.2989, 0.618, 0.2023, 0.6229, 0.2024, 0.6225, 0.2812, 0.6215, 0.3645, 0.6149, 0.5178, 0.6107, 0.5177, 0.6111, 0.485, 0.6118, 0.4256, 0.6159, 0.4256, 0.6159, 0.4256, 0.6118, 0.4256, 0.6133, 0.2987, 0.6174, 0.2989, 0.6166, 0.3643, 0.6107, 0.5177, 0.6056, 0.5177, 0.606, 0.4842, 0.6111, 0.485, 0.6111, 0.485, 0.606, 0.4842, 0.6063, 0.4541, 0.6085, 0.2635, 0.6135, 0.2634, 0.6133, 0.2987, 0.6118, 0.4256, 0.6056, 0.5177, 0.6019, 0.5177, 0.6026, 0.4543, 0.6063, 0.4541, 0.606, 0.4842, 0.6026, 0.4543, 0.6044, 0.3041, 0.6049, 0.2382, 0.6086, 0.2383, 0.6085, 0.2635, 0.6063, 0.4541, 0.6019, 0.5177, 0.5964, 0.5176, 0.5985, 0.3293, 0.599, 0.3043, 0.6044, 0.3041, 0.6026, 0.4543, 0.5964, 0.5176, 0.5895, 0.5176, 0.5908, 0.3939, 0.5912, 0.329, 0.5985, 0.3293, 0.5985, 0.3293, 0.5912, 0.329, 0.5922, 0.2326, 0.5925, 0.1979, 0.5996, 0.198, 0.599, 0.3043, 0.5908, 0.3939, 0.5849, 0.3947, 0.5854, 0.3016, 0.5861, 0.2342, 0.5922, 0.2326, 0.5912, 0.329, 0.5895, 0.5176, 0.5838, 0.5176, 0.5849, 0.3947, 0.5908, 0.3939, 0.5787, 0.3025, 0.5796, 0.1945, 0.5802, 0.1006, 0.5872, 0.1009, 0.5861, 0.2342, 0.5854, 0.3016, 0.5838, 0.5176, 0.5772, 0.5176, 0.5781, 0.4083, 0.5787, 0.3025, 0.5854, 0.3016, 0.5849, 0.3947, 0.5781, 0.4083, 0.5715, 0.4092, 0.5723, 0.261, 0.5728, 0.1948, 0.5796, 0.1945, 0.5787, 0.3025, 0.5772, 0.5176, 0.5707, 0.5175, 0.5711, 0.4575, 0.5715, 0.4092, 0.5781, 0.4083, 0.5707, 0.5175, 0.5642, 0.5175, 0.5645, 0.4584, 0.5711, 0.4575, 0.5711, 0.4575, 0.5645, 0.4584, 0.565, 0.377, 0.5655, 0.2619, 0.5723, 0.261, 0.5715, 0.4092, 0.5642, 0.5175, 0.5569, 0.5175, 0.5576, 0.3767, 0.565, 0.377, 0.5645, 0.4584, 0.5576, 0.3767, 0.5579, 0.2964, 0.5591, 0.1671, 0.5661, 0.1672, 0.5655, 0.2619, 0.565, 0.377, 0.5505, 0.2982, 0.5505, 0.2428, 0.5524, 0.1116, 0.5599, 0.111, 0.5591, 0.1671, 0.5579, 0.2964, 0.5569, 0.5175, 0.5497, 0.5175, 0.5498, 0.4915, 0.5505, 0.2982, 0.5579, 0.2964, 0.5576, 0.3767, 0.5497, 0.5175, 0.5432, 0.5174, 0.5433, 0.4918, 0.5498, 0.4915, 0.5498, 0.4915, 0.5433, 0.4918, 0.5437, 0.4037, 0.5438, 0.2432, 0.5505, 0.2428, 0.5505, 0.2982, 0.5432, 0.5174, 0.5378, 0.5174, 0.538, 0.4048, 0.5437, 0.4037, 0.5433, 0.4918, 0.538, 0.4048, 0.5378, 0.3646, 0.5383, 0.2021, 0.544, 0.2018, 0.5438, 0.2432, 0.5437, 0.4037, 0.5325, 0.364, 0.5325, 0.3133, 0.533, 0.1776, 0.5384, 0.1773, 0.5383, 0.2021, 0.5378, 0.3646, 0.5378, 0.5174, 0.5326, 0.5173, 0.5325, 0.364, 0.5378, 0.3646, 0.538, 0.4048, 0.527, 0.3146, 0.5274, 0.2009, 0.5277, 0.133, 0.5332, 0.132, 0.533, 0.1776, 0.5325, 0.3133, 0.5326, 0.5173, 0.5271, 0.5173, 0.527, 0.4049, 0.527, 0.3146, 0.5325, 0.3133, 0.5325, 0.364, 0.527, 0.4049, 0.5211, 0.405, 0.5214, 0.2386, 0.5216, 0.2002, 0.5274, 0.2009, 0.527, 0.3146, 0.5271, 0.5173, 0.5212, 0.5174, 0.5212, 0.4666, 0.5211, 0.405, 0.527, 0.4049, 0.5212, 0.4666, 0.5142, 0.4674, 0.5142, 0.3808, 0.5145, 0.2387, 0.5214, 0.2386, 0.5211, 0.405, 0.5212, 0.5174, 0.5143, 0.5174, 0.5142, 0.4674, 0.5212, 0.4666, 0.5085, 0.3817, 0.5087, 0.2916, 0.5088, 0.1815, 0.5146, 0.1808, 0.5145, 0.2387, 0.5142, 0.3808, 0.5143, 0.5174, 0.5085, 0.5174, 0.5085, 0.4909, 0.5085, 0.3817, 0.5142, 0.3808, 0.5142, 0.4674, 0.503, 0.2924, 0.5031, 0.2288, 0.5033, 0.1068, 0.509, 0.1066, 0.5088, 0.1815, 0.5087, 0.2916, 0.5085, 0.4909, 0.5028, 0.4911, 0.5029, 0.4286, 0.503, 0.2924, 0.5087, 0.2916, 0.5085, 0.3817, 0.5085, 0.5174, 0.5029, 0.5174, 0.5028, 0.4911, 0.5085, 0.4909, 0.4976, 0.4278, 0.4976, 0.3852, 0.4978, 0.2277, 0.5031, 0.2288, 0.503, 0.2924, 0.5029, 0.4286, 0.5029, 0.5174, 0.4976, 0.5174, 0.4976, 0.4278, 0.5029, 0.4286, 0.5028, 0.4911, 0.4921, 0.3852, 0.4923, 0.2531, 0.4924, 0.1466, 0.4979, 0.1474, 0.4978, 0.2277, 0.4976, 0.3852, 0.4976, 0.5174, 0.4921, 0.5174, 0.4921, 0.4419, 0.4921, 0.3852, 0.4976, 0.3852, 0.4976, 0.4278, 0.4921, 0.4419, 0.4867, 0.4419, 0.4867, 0.4125, 0.4868, 0.2536, 0.4923, 0.2531, 0.4921, 0.3852, 0.4809, 0.4133, 0.481, 0.2843, 0.481, 0.2072, 0.4869, 0.2069, 0.4868, 0.2536, 0.4867, 0.4125, 0.4809, 0.4133, 0.4809, 0.5095, 0.475, 0.5045, 0.475, 0.3769, 0.4751, 0.2841, 0.481, 0.2843, 0.4751, 0.2841, 0.4751, 0.1658, 0.4752, 0.08687, 0.4811, 0.08612, 0.481, 0.2072, 0.481, 0.2843, 0.475, 0.3769, 0.4686, 0.3791, 0.4687, 0.2377, 0.4687, 0.1658, 0.4751, 0.1658, 0.4751, 0.2841, 0.4686, 0.4566, 0.4617, 0.4577, 0.4617, 0.3451, 0.4617, 0.2366, 0.4687, 0.2377, 0.4686, 0.3791, 0.475, 0.3769, 0.475, 0.5045, 0.4687, 0.4991, 0.4686, 0.4566, 0.4686, 0.3791, 0.4558, 0.3476, 0.4558, 0.2396, 0.4558, 0.1509, 0.4618, 0.1499, 0.4617, 0.2366, 0.4617, 0.3451, 0.4558, 0.436, 0.4478, 0.4373, 0.4478, 0.2403, 0.4558, 0.2396, 0.4558, 0.3476, 0.4478, 0.4941, 0.4478, 0.4373, 0.4558, 0.436, 0.4558, 0.4942, 0.1417, 0.7165, 0.1438, 0.7228, 0.1363, 0.7255, 0.135, 0.7218, 0.1239, 0.7297, 0.1239, 0.7298, 0.1238, 0.7299, 0.1238, 0.7298, 0.1237, 0.7299, 0.1237, 0.7299, 0.1237, 0.7299, 0.1237, 0.7299, 0.4921, 0.5174, 0.487, 0.5174, 0.4867, 0.4419, 0.4921, 0.4419, 0.1252, 0.7287, 0.1254, 0.7292, 0.1247, 0.7295, 0.1246, 0.7292, 0.1237, 0.7299, 0.1237, 0.7299, 0.1237, 0.7299, 0.1237, 0.7299, 0.1236, 0.7299, 0.1236, 0.7299, 0.1236, 0.7299, 0.1236, 0.7299, 0.135, 0.7218, 0.1363, 0.7255, 0.1314, 0.7272, 0.1307, 0.725, 0.1238, 0.7298, 0.1238, 0.7299, 0.1237, 0.7299, 0.1237, 0.7299, 0.1237, 0.7299, 0.1237, 0.7299, 0.1237, 0.7299, 0.1236, 0.7299, 0.1856, 0.6909, 0.1875, 0.7109, 0.171, 0.7143, 0.168, 0.6986, 0.1246, 0.7292, 0.1247, 0.7295, 0.1243, 0.7296, 0.1243, 0.7295, 0.1237, 0.7299, 0.1237, 0.7299, 0.1237, 0.7299, 0.1237, 0.7299, 0.1236, 0.7299, 0.1236, 0.7299, 0.1236, 0.7299, 0.1236, 0.7299, 0.1307, 0.725, 0.1314, 0.7272, 0.1283, 0.7282, 0.128, 0.7269, 0.2127, 0.6836, 0.2121, 0.7076, 0.1875, 0.7109, 0.1856, 0.6909, 0.1237, 0.7299, 0.1237, 0.7299, 0.1237, 0.7299, 0.1237, 0.7299, 0.1236, 0.7299, 0.1237, 0.7299, 0.1236, 0.7299, 0.1236, 0.7299, 0.168, 0.6986, 0.171, 0.7143, 0.1551, 0.719, 0.1521, 0.7086, 0.1243, 0.7295, 0.1243, 0.7296, 0.1241, 0.7298, 0.124, 0.7297, 0.1237, 0.7299, 0.1237, 0.7299, 0.1237, 0.7299, 0.1237, 0.7299, 0.1236, 0.7299, 0.1236, 0.7299, 0.1236, 0.7299, 0.1236, 0.7299, 0.128, 0.7269, 0.1283, 0.7282, 0.1264, 0.7289, 0.1261, 0.7281, 0.1237, 0.7299, 0.1237, 0.7299, 0.1237, 0.7299, 0.1237, 0.7299, 0.1236, 0.7299, 0.1236, 0.7299, 0.1236, 0.7299, 0.1236, 0.7299, 0.1521, 0.7086, 0.1551, 0.719, 0.1438, 0.7228, 0.1417, 0.7165, 0.124, 0.7297, 0.1241, 0.7298, 0.1239, 0.7298, 0.1239, 0.7297, 0.1237, 0.7299, 0.1237, 0.7299, 0.1237, 0.7299, 0.1237, 0.7299, 0.2442, 0.6804, 0.2413, 0.7061, 0.2121, 0.7076, 0.2127, 0.6836, 0.1236, 0.7299, 0.1236, 0.7299, 0.1236, 0.7299, 0.1236, 0.7299, 0.1261, 0.7281, 0.1264, 0.7289, 0.1254, 0.7292, 0.1252, 0.7287, 0.1237, 0.7299, 0.1237, 0.7299, 0.1237, 0.7299, 0.1237, 0.7299, 0.1236, 0.7299, 0.1236, 0.7299, 0.1236, 0.7299, 0.1236, 0.7299, 0.1236, 0.7299, 0.1236, 0.7299, 0.1236, 0.7299, 0.1236, 0.7299, 0.487, 0.5174, 0.4809, 0.5095, 0.4809, 0.4133, 0.4867, 0.4125, 0.4867, 0.4419, 0.4617, 0.4577, 0.4686, 0.4566, 0.4687, 0.4991, 0.4617, 0.4959, 0.4617, 0.4577, 0.4617, 0.4959, 0.4558, 0.4942, 0.4558, 0.436, 0.4558, 0.3476, 0.4617, 0.3451, 0.2991, 0.6824, 0.2981, 0.7104, 0.2707, 0.7069, 0.2705, 0.6804, 0.1236, 0.7299, 0.1236, 0.7299, 0.1236, 0.7299, 0.1236, 0.7299, 0.2705, 0.6804, 0.2707, 0.7069, 0.2413, 0.7061, 0.2442, 0.6804, 0.1236, 0.7299, 0.1236, 0.7299, 0.1236, 0.7299, 0.1236, 0.7299, 0.1236, 0.7299, 0.1236, 0.7299, 0.1236, 0.7299, 0.1236, 0.7299, 0.1236, 0.7299, 0.1236, 0.7299, 0.1236, 0.7299, 0.1236, 0.7299, 0.1236, 0.7299, 0.1236, 0.7299, 0.1236, 0.7299, 0.1236, 0.7299, 0.1236, 0.7299, 0.1236, 0.7299, 0.1236, 0.7299, 0.1236, 0.7299, 0.1236, 0.7299, 0.1236, 0.7299, 0.1236, 0.7299, 0.1236, 0.7299, 0.1236, 0.7299, 0.1236, 0.7299, 0.1236, 0.7299, 0.1236, 0.7299, 0.1236, 0.7299, 0.1236, 0.7299, 0.1236, 0.7299, 0.1236, 0.7299, 0.1236, 0.7299, 0.1236, 0.7299, 0.1236, 0.7299, 0.1236, 0.7299, 0.1236, 0.7299, 0.1236, 0.7299, 0.1236, 0.7299, 0.1236, 0.7299, 0.1236, 0.7299, 0.1236, 0.7299, 0.1236, 0.7299, 0.1236, 0.7299, 0.1236, 0.7299, 0.1236, 0.7299, 0.1236, 0.7299, 0.1236, 0.7299, 0.1236, 0.7299, 0.1236, 0.7299, 0.1236, 0.7299, 0.1236, 0.7299, 0.1236, 0.7299, 0.1236, 0.7299, 0.1236, 0.7299, 0.1236, 0.7299, 0.1236, 0.7299, 0.1236, 0.7299, 0.1236, 0.7299, 0.1236, 0.7299, 0.1236, 0.7299, 0.1236, 0.7299, 0.1236, 0.7299, 0.1236, 0.7299, 0.1236, 0.7299, 0.1236, 0.7299, 0.1236, 0.7299, 0.1236, 0.7299, 0.1236, 0.7299, 0.1236, 0.7299, 0.1236, 0.7299, 0.1236, 0.7299, 0.1236, 0.7299, 0.1236, 0.7299, 0.1236, 0.7299, 0.1236, 0.7299, 0.1236, 0.7299, 0.1236, 0.7299, 0.1236, 0.7299, 0.1236, 0.7299, 0.1236, 0.7299, 0.1236, 0.7299, 0.1236, 0.7299, 0.1236, 0.7299, 0.1236, 0.7299, 0.1236, 0.7299, 0.1236, 0.7299, 0.1236, 0.7299, 0.1236, 0.7299, 0.1236, 0.7299, 0.1236, 0.7299, 0.1236, 0.7299, 0.1236, 0.7299, 0.1236, 0.7299, 0.1236, 0.7299, 0.1236, 0.7299, 0.1236, 0.7299, 0.1236, 0.7299, 0.1236, 0.7299, 0.1236, 0.7299, 0.1236, 0.7299, 0.1236, 0.7299, 0.1236, 0.7299, 0.1236, 0.7299, 0.1236, 0.7299, 0.1236, 0.7299, 0.1236, 0.7299, 0.1236, 0.7299, 0.1236, 0.7299, 0.1236, 0.7299, 0.1236, 0.7299, 0.1236, 0.7299, 0.1236, 0.7299, 0.1236, 0.7299, 0.1236, 0.7299, 0.1236, 0.7299, 0.1236, 0.7299, 0.1236, 0.7299, 0.1236, 0.7299, 0.1236, 0.7299, 0.1236, 0.7299, 0.1236, 0.7299, 0.1236, 0.7299, 0.1236, 0.7299, 0.1236, 0.7299, 0.1236, 0.7299, 0.1236, 0.7299, 0.1236, 0.7299, 0.1236, 0.7299, 0.1236, 0.7299, 0.1236, 0.7299, 0.1236, 0.7299, 0.1236, 0.7299, 0.1236, 0.7299, 0.1236, 0.7299, 0.1236, 0.7299, 0.1236, 0.7299, 0.1236, 0.7299, 0.1236, 0.7299, 0.1236, 0.7299, 0.1236, 0.7299, 0.1236, 0.7299, 0.1236, 0.7299, 0.1236, 0.7299, 0.1236, 0.7299, 0.1236, 0.7299, 0.1236, 0.7299, 0.1236, 0.7299, 0.1236, 0.7299, 0.1236, 0.7299, 0.1236, 0.7299, 0.1236, 0.7299, 0.1236, 0.7299, 0.1236, 0.7299, 0.1236, 0.7299, 0.1236, 0.7299, 0.1236, 0.7299, 0.1236, 0.7299, 0.1236, 0.7299, 0.1236, 0.7299, 0.1236, 0.7299, 0.1236, 0.7299, 0.1236, 0.7299, 0.1236, 0.7299, 0.1236, 0.7299, 0.1236, 0.7299, 0.1236, 0.7299, 0.1236, 0.7299, 0.1236, 0.7299, 0.1236, 0.7299, 0.1236, 0.7299, 0.1236, 0.7299, 0.1236, 0.7299, 0.1236, 0.7299, 0.1236, 0.7299, 0.1236, 0.7299, 0.1236, 0.7299, 0.1236, 0.7299, 0.1236, 0.7299, 0.1236, 0.7299, 0.1236, 0.7299, 0.1236, 0.7299, 0.1236, 0.7299, 0.1236, 0.7299, 0.1236, 0.7299, 0.1236, 0.7299, 0.1236, 0.7299, 0.1236, 0.7299, 0.1236, 0.7299, 0.1236, 0.7299, 0.1236, 0.7299, 0.1236, 0.7299, 0.1236, 0.7299, 0.1236, 0.7299, 0.1236, 0.7299, 0.1236, 0.7299, 0.1236, 0.7299, 0.1236, 0.7299, 0.1236, 0.7299, 0.1236, 0.7299, 0.1236, 0.7299, 0.1236, 0.7299, 0.1236, 0.7299, 0.1236, 0.7299, 0.1236, 0.7299, 0.1236, 0.7299, 0.1236, 0.7299, 0.1236, 0.7299, 0.1236, 0.7299, 0.1236, 0.7299, 0.1236, 0.7299, 0.1236, 0.7299, 0.1236, 0.7299, 0.1236, 0.7299, 0.1236, 0.7299, 0.1236, 0.7299, 0.1236, 0.7299, 0.1236, 0.7299, 0.1236, 0.7299, 0.1236, 0.7299, 0.1236, 0.7299, 0.1236, 0.7299, 0.1236, 0.7299, 0.1236, 0.7299, 0.1236, 0.7299, 0.1236, 0.7299, 0.1236, 0.7299, 0.1236, 0.7299, 0.1236, 0.7299, 0.1236, 0.7299, 0.1236, 0.7299, 0.1236, 0.7299, 0.1236, 0.7299, 0.1236, 0.7299, 0.1236, 0.7299, 0.1236, 0.7299, 0.1236, 0.7299, 0.1236, 0.7299, 0.1236, 0.7299, 0.1236, 0.7299, 0.1236, 0.7299, 0.1236, 0.7299, 0.1236, 0.7299, 0.1236, 0.7299, 0.1236, 0.7299, 0.1236, 0.7299, 0.1236, 0.7299, 0.1236, 0.7299, 0.1236, 0.7299, 0.1236, 0.7299, 0.1236, 0.7299, 0.1236, 0.7299, 0.1236, 0.7299, 0.1236, 0.7299, 0.1236, 0.7299, 0.1236, 0.7299, 0.1236, 0.7299, 0.1236, 0.7299, 0.1236, 0.7299, 0.1236, 0.7299, 0.1236, 0.7299, 0.1236, 0.7299, 0.1236, 0.7299, 0.1236, 0.7299, 0.1236, 0.7299, 0.1236, 0.7299, 0.1236, 0.7299, 0.1236, 0.7299, 0.1239, 0.7298, 0.124, 0.7299, 0.1238, 0.7299, 0.1238, 0.7299, 0.1237, 0.7299, 0.1237, 0.7299, 0.1237, 0.7299, 0.1237, 0.7299, 0.1236, 0.7299, 0.1236, 0.7299, 0.1236, 0.7299, 0.1236, 0.7299, 0.1283, 0.7282, 0.1286, 0.7297, 0.1265, 0.7297, 0.1264, 0.7289, 0.2413, 0.7061, 0.2423, 0.7332, 0.213, 0.7318, 0.2121, 0.7076, 0.1237, 0.7299, 0.1238, 0.7299, 0.1237, 0.7299, 0.1237, 0.7299, 0.1237, 0.7299, 0.1237, 0.7299, 0.1237, 0.7299, 0.1237, 0.7299, 0.1875, 0.7109, 0.1888, 0.7308, 0.1721, 0.7302, 0.171, 0.7143, 0.1254, 0.7292, 0.1255, 0.7298, 0.1248, 0.7298, 0.1247, 0.7295, 0.1237, 0.7299, 0.1237, 0.7299, 0.1237, 0.7299, 0.1237, 0.7299, 0.1236, 0.7299, 0.1236, 0.7299, 0.1236, 0.7299, 0.1236, 0.7299, 0.1551, 0.719, 0.1568, 0.7298, 0.1449, 0.7296, 0.1438, 0.7228, 0.1243, 0.7296, 0.1244, 0.7299, 0.1241, 0.7299, 0.1241, 0.7298, 0.1237, 0.7299, 0.1237, 0.7299, 0.1237, 0.7299, 0.1237, 0.7299, 0.1236, 0.7299, 0.1236, 0.7299, 0.1236, 0.7299, 0.1236, 0.7299, 0.1363, 0.7255, 0.137, 0.7296, 0.1318, 0.7296, 0.1314, 0.7272, 0.2981, 0.7104, 0.2762, 0.7377, 0.2716, 0.7364, 0.2707, 0.7069, 0.1236, 0.7299, 0.1236, 0.7299, 0.1236, 0.7299, 0.1236, 0.7299, 0.1236, 0.7299, 0.1236, 0.7299, 0.1236, 0.7299, 0.1236, 0.7299, 0.1236, 0.7299, 0.1236, 0.7299, 0.1236, 0.7299, 0.1236, 0.7299, 0.1236, 0.7299, 0.1237, 0.7299, 0.1237, 0.7299, 0.1237, 0.7299, 0.1237, 0.7299, 0.1237, 0.7299, 0.1237, 0.7299, 0.1237, 0.7299, 0.1237, 0.7299, 0.1237, 0.7299, 0.1238, 0.7299, 0.1238, 0.7299, 0.124, 0.7299, 0.1241, 0.7299, 0.1244, 0.7299, 0.1248, 0.7298, 0.1255, 0.7298, 0.1265, 0.7297, 0.1286, 0.7297, 0.1318, 0.7296, 0.137, 0.7296, 0.1449, 0.7296, 0.1568, 0.7298, 0.1721, 0.7302, 0.1888, 0.7308, 0.213, 0.7318, 0.2423, 0.7332, 0.2716, 0.7364, 0.2762, 0.7377, 0.2758, 0.7394, 0.2715, 0.7384, 0.1236, 0.7299, 0.1236, 0.7299, 0.1236, 0.7299, 0.1236, 0.7299, 0.1236, 0.7299, 0.1236, 0.7299, 0.1236, 0.7299, 0.1236, 0.7299, 0.1236, 0.7299, 0.1236, 0.7299, 0.1236, 0.7299, 0.1236, 0.7299, 0.1236, 0.7299, 0.1236, 0.7299, 0.1236, 0.7299, 0.1236, 0.7299, 0.1236, 0.7299, 0.1236, 0.7299, 0.9777, -0.002139, 0.9616, 0.991, 0.2333, 0.9959, 0.2755, 0.01184, 0.5106, -0.009997, 0.5062, 1.007, 0.4895, 0.9909, -0.00435, 0.9954, 0.00145, 0.002667, 0.4035, 0.00251, 1.007, -0.01041, 0.9983, 1.005, 0.9616, 0.991, 0.9777, -0.002139, 0.2755, 0.01184, 0.2333, 0.9959, -4.828e-06, 1.011, -0.004967, -0.01041, 0.0, 0.0, 0.0, 0.0, 0.0, 0.0, 0.0, 0.0, 0.9709, 0.0007841, 0.7671, 0.02096, 0.7697, 0.0413, 0.9724, 0.02214, 0.2971, 0.5369, 0.3467, 0.5385, 0.3467, 0.4631, 0.2971, 0.4615, 0.757, 0.04096, 0.7528, 0.1887, 0.7659, 0.1885, 0.7697, 0.0413, 0.7528, 0.1887, 0.7525, 0.1982, 0.7651, 0.1989, 0.7659, 0.1885, 0.7651, 0.1989, 0.9916, 0.2149, 0.9918, 0.2026, 0.9548, 0.2012, 0.7659, 0.1885, 0.03709, 0.6054, 0.03746, 0.5935, 0.04293, 0.4176, 0.04365, 0.3945, 0.02845, 0.3951, 0.02845, 0.4171, 0.02845, 0.6055, 0.9948, 0.4866, 0.9999, 7.062e-05, 0.005183, 6.975e-05, 6.975e-05, 0.4866, 0.7659, 0.1885, 0.7739, 0.1807, 0.7791, 0.04807, 0.7697, 0.0413, 0.02288, 0.5891, 0.03279, 0.5891, 0.03279, 0.4109, 0.02288, 0.4109, 1.0, 0.04531, 1.0, 2.128e-05, 2.128e-05, 2.128e-05, 2.128e-05, 0.04531, 2.06e-05, 2.06e-05, 2.06e-05, 0.04246, 1.0, 0.04246, 1.0, 2.077e-05, 1.001, 0.001772, -0.002191, -0.007214, 7.101e-05, 0.4119, 0.4709, 0.4143, 0.9999, 0.4125, 0.7528, 0.1887, 0.2896, 0.1729, 0.2893, 0.1826, 0.7525, 0.1982, 0.9945, -0.00555, 0.003257, -0.006569, -0.01041, 1.002, 1.003, 0.9963, 0.757, 0.02196, 0.2939, 0.008257, 0.2939, 0.02726, 0.757, 0.04096, 0.2896, 0.1729, 0.01171, 0.1635, 0.01138, 0.1732, 0.2893, 0.1826, 0.0, 0.0, 0.0, 0.0, 0.0, 0.0, 0.0, 0.0, 0.01178, 0.1645, 0.01638, 0.01905, 0.004302, 0.01913, 4.635e-05, 0.1642, 0.01635, 4.635e-05, 0.005124, 0.0001748, 0.004302, 0.01913, 0.01638, 0.01905, 0.2939, 0.008257, 0.01635, 4.635e-05, 0.01638, 0.01905, 0.2939, 0.02726, 0.6537, 0.01521, 0.6537, 0.008069, 0.3463, 0.008069, 0.3463, 0.01521, 0.01638, 0.01905, 0.01619, 0.02551, 0.2937, 0.03372, 0.2939, 0.02726, 0.0, 0.0, 0.0, 0.0, 0.0, 0.0, 0.0, 0.0, 0.04442, 2.108e-05, 0.04442, 1.0, 2.107e-05, 1.0, 2.107e-05, 2.107e-05, 0.9988, 1.0, 1.003, 0.4157, 0.00131, 0.4092, -0.0008504, 0.9986, 9.998e-05, 0.0001002, 0.9999, 9.998e-05, 0.9999, 0.9999, 0.0001001, 0.9999])
me_plane.materials.append(None)
me_plane.materials.append(None)
me_plane.materials.append(None)
me_plane.materials.append(None)
me_plane.materials.append(None)
me_plane.materials.append(None)
me_plane.materials.append(None)
me_plane.use_remesh_preserve_volume = False
me_plane.use_remesh_preserve_attributes = False
me_plane.use_mirror_vertex_groups = False
me_plane.use_paint_bone_selection = False
me_plane.use_paint_mask = True
me_plane.update()

# ---- objects
ob_plane = bpy.data.objects.new('Plane', me_plane)
ob_hemi = bpy.data.objects.new('Hemi', light_hemi)

# ---- transforms, parenting, visibility, modifiers, constraints
ob_plane.location = (-0.05995, 0.003911, -0.03685)
ob_plane.lineart.crease_threshold = 0.0
ob_plane.material_slots[0].link = 'OBJECT'; ob_plane.material_slots[0].material = mat_room
ob_plane.material_slots[1].link = 'OBJECT'; ob_plane.material_slots[1].material = mat_wall_1
ob_plane.material_slots[2].link = 'OBJECT'; ob_plane.material_slots[2].material = mat_wall_tree_painting
ob_plane.material_slots[3].link = 'OBJECT'; ob_plane.material_slots[3].material = mat_wall_3
ob_plane.material_slots[4].link = 'OBJECT'; ob_plane.material_slots[4].material = mat_water_painting
ob_plane.material_slots[5].link = 'OBJECT'; ob_plane.material_slots[5].material = mat_door
ob_plane.material_slots[6].link = 'OBJECT'; ob_plane.material_slots[6].material = mat_ceiling
ob_hemi.location = (-3.476, -3.489, 2.248)
ob_hemi.lineart.crease_threshold = 0.0

# ---- collection membership
col_collection_1.objects.link(ob_plane)
col_collection_3.objects.link(ob_hemi)

# ---- scene / render settings (as saved in the file)
scene.frame_start = 1; scene.frame_end = 2; scene.frame_set(2)
scene.render.engine = 'BLENDER_EEVEE_NEXT'
scene.render.resolution_percentage = 50
scene.render.dither_intensity = 0.0
scene.cycles.use_denoising = False
scene.cycles.samples = 10
scene.cycles.sampling_pattern = 'TABULATED_SOBOL'
scene.cycles.light_sampling_threshold = 0.0
scene.cycles.use_adaptive_sampling = False
scene.cycles.use_light_tree = False
scene.cycles.blur_glossy = 0.0
scene.cycles.pixel_filter_type = 'GAUSSIAN'
scene.cycles.sample_clamp_indirect = 0.0
scene.view_settings.view_transform = 'Standard'
bpy.context.view_layer.update()

# ---- added for rendering (the .blend has no active camera): camera
cam_auto = bpy.data.cameras.new('AutoCamera')
cam_auto.lens = 50.0
cam_auto.sensor_width = 36.0
cam_auto.clip_end = 1000.0
ob_auto_camera = bpy.data.objects.new('AutoCamera', cam_auto)
scene.collection.objects.link(ob_auto_camera)
ob_auto_camera.location = (21.1284, -25.495, 18.4198)
ob_auto_camera.rotation_euler = (1.09748, -7.21219e-08, 0.694738)
scene.camera = ob_auto_camera
bpy.context.view_layer.update()
